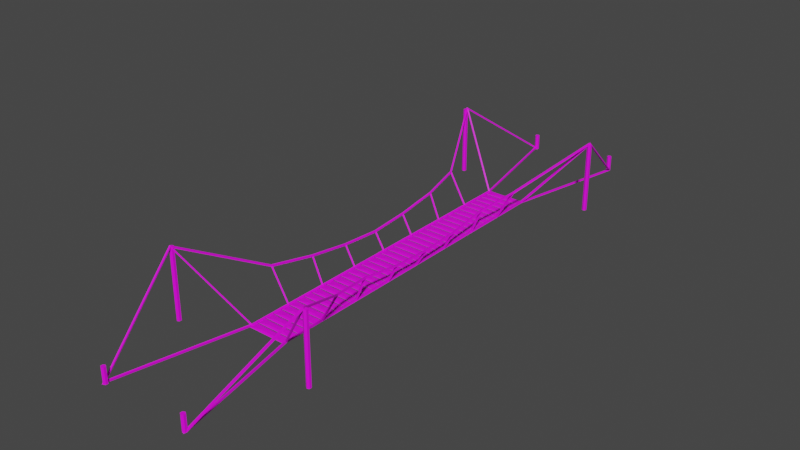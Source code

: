 # Source: bridge2.blend  (saved by Blender 2.83.18; exported with 4.5.12 LTS)
import bpy
from mathutils import Matrix  # noqa: F401  (used for matrix-valued properties, if any)

bpy.ops.wm.read_factory_settings(use_empty=True)
scene = bpy.context.scene
scene.name = 'Scene'

# ---- collections
col_collection = bpy.data.collections.new('Collection'); scene.collection.children.link(col_collection)

# ---- images (referenced by path relative to the original .blend; pixels are not part of the script)
import os
ASSET_DIR = os.environ.get("B2B_ASSET_DIR", "")  # directory of the original .blend (textures are referenced by path, not embedded)
HERE = os.path.dirname(os.path.abspath(__file__))  # packed textures are extracted next to this script under _unpacked/

def load_image(name, relpath, width, height, colorspace="sRGB"):
    """Load a texture the original file referenced (path relative to the .blend, or extracted next to this script)."""
    p = next((c for c in (os.path.join(HERE, relpath), os.path.join(ASSET_DIR, relpath)) if relpath and os.path.exists(c)), "")
    if p:
        img = bpy.data.images.load(p, check_existing=True)
        img.name = name
    else:  # same state as the original file: an image datablock whose file is absent (Cycles renders it pink)
        img = bpy.data.images.new(name, width, height)
        img.source = "FILE"
        img.filepath = "//" + (relpath or name)
    img.colorspace_settings.name = colorspace
    return img
img_bridge_2_wood_parts = load_image('bridge 2 wood parts', 'bridge 2 wood parts.png', 1024, 1024, 'sRGB')
img_bridge2_rope_parts = load_image('bridge2 rope parts', 'bridge2 rope parts.png', 1024, 1024, 'sRGB')

# ---- materials (node trees are filled in below, after node groups)
mat_material_001 = bpy.data.materials.new('Material.001')
mat_material_001.use_transparent_shadow = False
mat_material_002 = bpy.data.materials.new('Material.002')
mat_material_002.use_transparent_shadow = False

# ---- material node trees
mat_material_001.use_nodes = True; mat_material_001.node_tree.nodes.clear()
_N = mat_material_001.node_tree.nodes; _L = mat_material_001.node_tree.links
n0 = _N.new('ShaderNodeBsdfPrincipled'); n0.name = 'Principled BSDF'; n0.location = (10, 300)
n0.distribution = 'GGX'
n0.subsurface_method = 'BURLEY'
n0.inputs[3].default_value = 1.45
n0.inputs[27].default_value = (0.0, 0.0, 0.0, 1.0)
n0.inputs[28].default_value = 1.0
n1 = _N.new('ShaderNodeOutputMaterial'); n1.name = 'Material Output'; n1.location = (300, 300)
n2 = _N.new('ShaderNodeTexImage'); n2.name = 'Image Texture'; n2.location = (-280, 280)
n2.image = img_bridge_2_wood_parts
_L.new(n0.outputs[0], n1.inputs[0])
_L.new(n2.outputs[0], n0.inputs[0])
n1.is_active_output = True
mat_material_002.use_nodes = True; mat_material_002.node_tree.nodes.clear()
_N = mat_material_002.node_tree.nodes; _L = mat_material_002.node_tree.links
n0 = _N.new('ShaderNodeBsdfPrincipled'); n0.name = 'Principled BSDF'; n0.location = (10, 300)
n0.distribution = 'GGX'
n0.subsurface_method = 'BURLEY'
n0.inputs[3].default_value = 1.45
n0.inputs[27].default_value = (0.0, 0.0, 0.0, 1.0)
n0.inputs[28].default_value = 1.0
n1 = _N.new('ShaderNodeOutputMaterial'); n1.name = 'Material Output'; n1.location = (300, 300)
n2 = _N.new('ShaderNodeTexImage'); n2.name = 'Image Texture'; n2.location = (-280, 280)
n2.image = img_bridge2_rope_parts
_L.new(n0.outputs[0], n1.inputs[0])
_L.new(n2.outputs[0], n0.inputs[0])
n1.is_active_output = True

# ---- world
world_world = bpy.data.worlds.new('World'); scene.world = world_world
world_world.use_nodes = True; world_world.node_tree.nodes.clear()
_N = world_world.node_tree.nodes; _L = world_world.node_tree.links
n0 = _N.new('ShaderNodeOutputWorld'); n0.name = 'World Output'; n0.location = (300, 300)
n1 = _N.new('ShaderNodeBackground'); n1.name = 'Background'; n1.location = (10, 300)
n1.inputs[0].default_value = (0.05088, 0.05088, 0.05088, 1.0)
_L.new(n1.outputs[0], n0.inputs[0])
n0.is_active_output = True
world_world.color = (0.05088, 0.05088, 0.05088)
world_world.use_sun_shadow = False
world_world.sun_shadow_jitter_overblur = 0.0

# ---- meshes
me_plane = bpy.data.meshes.new('Plane')
me_plane.from_pydata([(-1.333, -1.0, 1.49e-08), (1.333, -1.0, 1.49e-08), (-1.333, 1.0, 1.49e-08), (1.333, 1.0, 1.49e-08), (-0.6062, 0.4547, 0.3989), (-0.6062, -0.4547, 0.3989), (0.6062, -0.4547, 0.3989), (0.6062, 0.4547, 0.3989), (-1.044, 0.7828, 0.1859), (-1.044, -0.7828, 0.1859), (1.044, -0.7828, 0.1859), (1.044, 0.7828, 0.1859), (-1.333, 1.2, 1.49e-08), (1.333, 1.2, 1.49e-08), (-1.333, 3.2, 1.49e-08), (1.333, 3.2, 1.49e-08), (-0.6062, 2.655, 0.3989), (-0.6062, 1.745, 0.3989), (0.6062, 1.745, 0.3989), (0.6062, 2.655, 0.3989), (-1.044, 2.983, 0.1859), (-1.044, 1.417, 0.1859), (1.044, 1.417, 0.1859), (1.044, 2.983, 0.1859), (-1.333, 3.4, 1.49e-08), (1.333, 3.4, 1.49e-08), (-1.333, 5.4, 1.49e-08), (1.333, 5.4, 1.49e-08), (-0.6062, 4.855, 0.3989), (-0.6062, 3.945, 0.3989), (0.6062, 3.945, 0.3989), (0.6062, 4.855, 0.3989), (-1.044, 5.183, 0.1859), (-1.044, 3.617, 0.1859), (1.044, 3.617, 0.1859), (1.044, 5.183, 0.1859), (-1.333, 5.6, 1.49e-08), (1.333, 5.6, 1.49e-08), (-1.333, 7.6, 1.49e-08), (1.333, 7.6, 1.49e-08), (-0.6062, 7.055, 0.3989), (-0.6062, 6.145, 0.3989), (0.6062, 6.145, 0.3989), (0.6062, 7.055, 0.3989), (-1.044, 7.383, 0.1859), (-1.044, 5.817, 0.1859), (1.044, 5.817, 0.1859), (1.044, 7.383, 0.1859), (-1.333, 7.8, 1.49e-08), (1.333, 7.8, 1.49e-08), (-1.333, 9.8, 1.49e-08), (1.333, 9.8, 1.49e-08), (-0.6062, 9.255, 0.3989), (-0.6062, 8.345, 0.3989), (0.6062, 8.345, 0.3989), (0.6062, 9.255, 0.3989), (-1.044, 9.583, 0.1859), (-1.044, 8.017, 0.1859), (1.044, 8.017, 0.1859), (1.044, 9.583, 0.1859), (-1.333, 10.0, 1.49e-08), (1.333, 10.0, 1.49e-08), (-1.333, 12.0, 1.49e-08), (1.333, 12.0, 1.49e-08), (-0.6062, 11.45, 0.3989), (-0.6062, 10.55, 0.3989), (0.6062, 10.55, 0.3989), (0.6062, 11.45, 0.3989), (-1.044, 11.78, 0.1859), (-1.044, 10.22, 0.1859), (1.044, 10.22, 0.1859), (1.044, 11.78, 0.1859), (-1.333, 12.2, 1.49e-08), (1.333, 12.2, 1.49e-08), (-1.333, 14.2, 1.49e-08), (1.333, 14.2, 1.49e-08), (-0.6062, 13.65, 0.3989), (-0.6062, 12.75, 0.3989), (0.6062, 12.75, 0.3989), (0.6062, 13.65, 0.3989), (-1.044, 13.98, 0.1859), (-1.044, 12.42, 0.1859), (1.044, 12.42, 0.1859), (1.044, 13.98, 0.1859), (-1.333, 14.4, 1.49e-08), (1.333, 14.4, 1.49e-08), (-1.333, 16.4, 1.49e-08), (1.333, 16.4, 1.49e-08), (-0.6062, 15.85, 0.3989), (-0.6062, 14.95, 0.3989), (0.6062, 14.95, 0.3989), (0.6062, 15.85, 0.3989), (-1.044, 16.18, 0.1859), (-1.044, 14.62, 0.1859), (1.044, 14.62, 0.1859), (1.044, 16.18, 0.1859), (-1.333, 16.6, 1.49e-08), (1.333, 16.6, 1.49e-08), (-1.333, 18.6, 1.49e-08), (1.333, 18.6, 1.49e-08), (-0.6062, 18.05, 0.3989), (-0.6062, 17.15, 0.3989), (0.6062, 17.15, 0.3989), (0.6062, 18.05, 0.3989), (-1.044, 18.38, 0.1859), (-1.044, 16.82, 0.1859), (1.044, 16.82, 0.1859), (1.044, 18.38, 0.1859), (-1.333, 18.8, 1.49e-08), (1.333, 18.8, 1.49e-08), (-1.333, 20.8, 1.49e-08), (1.333, 20.8, 1.49e-08), (-0.6062, 20.25, 0.3989), (-0.6062, 19.35, 0.3989), (0.6062, 19.35, 0.3989), (0.6062, 20.25, 0.3989), (-1.044, 20.58, 0.1859), (-1.044, 19.02, 0.1859), (1.044, 19.02, 0.1859), (1.044, 20.58, 0.1859), (-1.333, 21.0, 1.49e-08), (1.333, 21.0, 1.49e-08), (-1.333, 23.0, 1.49e-08), (1.333, 23.0, 1.49e-08), (-0.6062, 22.45, 0.3989), (-0.6062, 21.55, 0.3989), (0.6062, 21.55, 0.3989), (0.6062, 22.45, 0.3989), (-1.044, 22.78, 0.1859), (-1.044, 21.22, 0.1859), (1.044, 21.22, 0.1859), (1.044, 22.78, 0.1859), (-1.333, 23.2, 1.49e-08), (1.333, 23.2, 1.49e-08), (-1.333, 25.2, 1.49e-08), (1.333, 25.2, 1.49e-08), (-0.6062, 24.65, 0.3989), (-0.6062, 23.75, 0.3989), (0.6062, 23.75, 0.3989), (0.6062, 24.65, 0.3989), (-1.044, 24.98, 0.1859), (-1.044, 23.42, 0.1859), (1.044, 23.42, 0.1859), (1.044, 24.98, 0.1859), (-1.333, 25.4, 1.49e-08), (1.333, 25.4, 1.49e-08), (-1.333, 27.4, 1.49e-08), (1.333, 27.4, 1.49e-08), (-0.6062, 26.85, 0.3989), (-0.6062, 25.95, 0.3989), (0.6062, 25.95, 0.3989), (0.6062, 26.85, 0.3989), (-1.044, 27.18, 0.1859), (-1.044, 25.62, 0.1859), (1.044, 25.62, 0.1859), (1.044, 27.18, 0.1859), (-1.333, 27.6, 1.49e-08), (1.333, 27.6, 1.49e-08), (-1.333, 29.6, 1.49e-08), (1.333, 29.6, 1.49e-08), (-0.6062, 29.05, 0.3989), (-0.6062, 28.15, 0.3989), (0.6062, 28.15, 0.3989), (0.6062, 29.05, 0.3989), (-1.044, 29.38, 0.1859), (-1.044, 27.82, 0.1859), (1.044, 27.82, 0.1859), (1.044, 29.38, 0.1859), (-1.333, 29.8, 1.49e-08), (1.333, 29.8, 1.49e-08), (-1.333, 31.8, 1.49e-08), (1.333, 31.8, 1.49e-08), (-0.6062, 31.25, 0.3989), (-0.6062, 30.35, 0.3989), (0.6062, 30.35, 0.3989), (0.6062, 31.25, 0.3989), (-1.044, 31.58, 0.1859), (-1.044, 30.02, 0.1859), (1.044, 30.02, 0.1859), (1.044, 31.58, 0.1859), (-1.333, 32.0, 1.49e-08), (1.333, 32.0, 1.49e-08), (-1.333, 34.0, 1.49e-08), (1.333, 34.0, 1.49e-08), (-0.6062, 33.45, 0.3989), (-0.6062, 32.55, 0.3989), (0.6062, 32.55, 0.3989), (0.6062, 33.45, 0.3989), (-1.044, 33.78, 0.1859), (-1.044, 32.22, 0.1859), (1.044, 32.22, 0.1859), (1.044, 33.78, 0.1859), (-1.333, 34.2, 1.49e-08), (1.333, 34.2, 1.49e-08), (-1.333, 36.2, 1.49e-08), (1.333, 36.2, 1.49e-08), (-0.6062, 35.65, 0.3989), (-0.6062, 34.75, 0.3989), (0.6062, 34.75, 0.3989), (0.6062, 35.65, 0.3989), (-1.044, 35.98, 0.1859), (-1.044, 34.42, 0.1859), (1.044, 34.42, 0.1859), (1.044, 35.98, 0.1859), (-1.333, 36.4, 1.49e-08), (1.333, 36.4, 1.49e-08), (-1.333, 38.4, 1.49e-08), (1.333, 38.4, 1.49e-08), (-0.6062, 37.85, 0.3989), (-0.6062, 36.95, 0.3989), (0.6062, 36.95, 0.3989), (0.6062, 37.85, 0.3989), (-1.044, 38.18, 0.1859), (-1.044, 36.62, 0.1859), (1.044, 36.62, 0.1859), (1.044, 38.18, 0.1859), (-1.333, 38.6, 1.49e-08), (1.333, 38.6, 1.49e-08), (-1.333, 40.6, 1.49e-08), (1.333, 40.6, 1.49e-08), (-0.6062, 40.05, 0.3989), (-0.6062, 39.15, 0.3989), (0.6062, 39.15, 0.3989), (0.6062, 40.05, 0.3989), (-1.044, 40.38, 0.1859), (-1.044, 38.82, 0.1859), (1.044, 38.82, 0.1859), (1.044, 40.38, 0.1859), (-1.333, 40.8, 1.49e-08), (1.333, 40.8, 1.49e-08), (-1.333, 42.8, 1.49e-08), (1.333, 42.8, 1.49e-08), (-0.6062, 42.25, 0.3989), (-0.6062, 41.35, 0.3989), (0.6062, 41.35, 0.3989), (0.6062, 42.25, 0.3989), (-1.044, 42.58, 0.1859), (-1.044, 41.02, 0.1859), (1.044, 41.02, 0.1859), (1.044, 42.58, 0.1859), (-1.333, 43.0, 1.49e-08), (1.333, 43.0, 1.49e-08), (-1.333, 45.0, 1.49e-08), (1.333, 45.0, 1.49e-08), (-0.6062, 44.45, 0.3989), (-0.6062, 43.55, 0.3989), (0.6062, 43.55, 0.3989), (0.6062, 44.45, 0.3989), (-1.044, 44.78, 0.1859), (-1.044, 43.22, 0.1859), (1.044, 43.22, 0.1859), (1.044, 44.78, 0.1859), (-1.333, 45.2, 1.49e-08), (1.333, 45.2, 1.49e-08), (-1.333, 47.2, 1.49e-08), (1.333, 47.2, 1.49e-08), (-0.6062, 46.65, 0.3989), (-0.6062, 45.75, 0.3989), (0.6062, 45.75, 0.3989), (0.6062, 46.65, 0.3989), (-1.044, 46.98, 0.1859), (-1.044, 45.42, 0.1859), (1.044, 45.42, 0.1859), (1.044, 46.98, 0.1859), (-1.333, 47.4, 1.49e-08), (1.333, 47.4, 1.49e-08), (-1.333, 49.4, 1.49e-08), (1.333, 49.4, 1.49e-08), (-0.6062, 48.85, 0.3989), (-0.6062, 47.95, 0.3989), (0.6062, 47.95, 0.3989), (0.6062, 48.85, 0.3989), (-1.044, 49.18, 0.1859), (-1.044, 47.62, 0.1859), (1.044, 47.62, 0.1859), (1.044, 49.18, 0.1859), (-1.333, 49.6, 1.49e-08), (1.333, 49.6, 1.49e-08), (-1.333, 51.6, 1.49e-08), (1.333, 51.6, 1.49e-08), (-0.6062, 51.05, 0.3989), (-0.6062, 50.15, 0.3989), (0.6062, 50.15, 0.3989), (0.6062, 51.05, 0.3989), (-1.044, 51.38, 0.1859), (-1.044, 49.82, 0.1859), (1.044, 49.82, 0.1859), (1.044, 51.38, 0.1859), (-1.333, 51.8, 1.49e-08), (1.333, 51.8, 1.49e-08), (-1.333, 53.8, 1.49e-08), (1.333, 53.8, 1.49e-08), (-0.6062, 53.25, 0.3989), (-0.6062, 52.35, 0.3989), (0.6062, 52.35, 0.3989), (0.6062, 53.25, 0.3989), (-1.044, 53.58, 0.1859), (-1.044, 52.02, 0.1859), (1.044, 52.02, 0.1859), (1.044, 53.58, 0.1859), (-1.333, 54.0, 1.49e-08), (1.333, 54.0, 1.49e-08), (-1.333, 56.0, 1.49e-08), (1.333, 56.0, 1.49e-08), (-0.6062, 55.45, 0.3989), (-0.6062, 54.55, 0.3989), (0.6062, 54.55, 0.3989), (0.6062, 55.45, 0.3989), (-1.044, 55.78, 0.1859), (-1.044, 54.22, 0.1859), (1.044, 54.22, 0.1859), (1.044, 55.78, 0.1859), (-1.333, 56.2, 1.49e-08), (1.333, 56.2, 1.49e-08), (-1.333, 58.2, 1.49e-08), (1.333, 58.2, 1.49e-08), (-0.6062, 57.65, 0.3989), (-0.6062, 56.75, 0.3989), (0.6062, 56.75, 0.3989), (0.6062, 57.65, 0.3989), (-1.044, 57.98, 0.1859), (-1.044, 56.42, 0.1859), (1.044, 56.42, 0.1859), (1.044, 57.98, 0.1859), (-1.333, 58.4, 1.49e-08), (1.333, 58.4, 1.49e-08), (-1.333, 60.4, 1.49e-08), (1.333, 60.4, 1.49e-08), (-0.6062, 59.85, 0.3989), (-0.6062, 58.95, 0.3989), (0.6062, 58.95, 0.3989), (0.6062, 59.85, 0.3989), (-1.044, 60.18, 0.1859), (-1.044, 58.62, 0.1859), (1.044, 58.62, 0.1859), (1.044, 60.18, 0.1859), (-1.333, 60.6, 1.49e-08), (1.333, 60.6, 1.49e-08), (-1.333, 62.6, 1.49e-08), (1.333, 62.6, 1.49e-08), (-0.6062, 62.05, 0.3989), (-0.6062, 61.15, 0.3989), (0.6062, 61.15, 0.3989), (0.6062, 62.05, 0.3989), (-1.044, 62.38, 0.1859), (-1.044, 60.82, 0.1859), (1.044, 60.82, 0.1859), (1.044, 62.38, 0.1859), (-1.333, 62.8, 1.49e-08), (1.333, 62.8, 1.49e-08), (-1.333, 64.8, 1.49e-08), (1.333, 64.8, 1.49e-08), (-0.6062, 64.25, 0.3989), (-0.6062, 63.35, 0.3989), (0.6062, 63.35, 0.3989), (0.6062, 64.25, 0.3989), (-1.044, 64.58, 0.1859), (-1.044, 63.02, 0.1859), (1.044, 63.02, 0.1859), (1.044, 64.58, 0.1859), (-1.333, 65.0, 1.49e-08), (1.333, 65.0, 1.49e-08), (-1.333, 67.0, 1.49e-08), (1.333, 67.0, 1.49e-08), (-0.6062, 66.45, 0.3989), (-0.6062, 65.55, 0.3989), (0.6062, 65.55, 0.3989), (0.6062, 66.45, 0.3989), (-1.044, 66.78, 0.1859), (-1.044, 65.22, 0.1859), (1.044, 65.22, 0.1859), (1.044, 66.78, 0.1859), (-1.333, 67.2, 1.49e-08), (1.333, 67.2, 1.49e-08), (-1.333, 69.2, 1.49e-08), (1.333, 69.2, 1.49e-08), (-0.6062, 68.65, 0.3989), (-0.6062, 67.75, 0.3989), (0.6062, 67.75, 0.3989), (0.6062, 68.65, 0.3989), (-1.044, 68.98, 0.1859), (-1.044, 67.42, 0.1859), (1.044, 67.42, 0.1859), (1.044, 68.98, 0.1859), (-1.333, 69.4, 1.49e-08), (1.333, 69.4, 1.49e-08), (-1.333, 71.4, 1.49e-08), (1.333, 71.4, 1.49e-08), (-0.6062, 70.85, 0.3989), (-0.6062, 69.95, 0.3989), (0.6062, 69.95, 0.3989), (0.6062, 70.85, 0.3989), (-1.044, 71.18, 0.1859), (-1.044, 69.62, 0.1859), (1.044, 69.62, 0.1859), (1.044, 71.18, 0.1859), (-1.333, 71.6, 1.49e-08), (1.333, 71.6, 1.49e-08), (-1.333, 73.6, 1.49e-08), (1.333, 73.6, 1.49e-08), (-0.6062, 73.05, 0.3989), (-0.6062, 72.15, 0.3989), (0.6062, 72.15, 0.3989), (0.6062, 73.05, 0.3989), (-1.044, 73.38, 0.1859), (-1.044, 71.82, 0.1859), (1.044, 71.82, 0.1859), (1.044, 73.38, 0.1859), (-1.333, 73.8, 1.49e-08), (1.333, 73.8, 1.49e-08), (-1.333, 75.8, 1.49e-08), (1.333, 75.8, 1.49e-08), (-0.6062, 75.25, 0.3989), (-0.6062, 74.35, 0.3989), (0.6062, 74.35, 0.3989), (0.6062, 75.25, 0.3989), (-1.044, 75.58, 0.1859), (-1.044, 74.02, 0.1859), (1.044, 74.02, 0.1859), (1.044, 75.58, 0.1859), (-1.333, 76.0, 1.49e-08), (1.333, 76.0, 1.49e-08), (-1.333, 78.0, 1.49e-08), (1.333, 78.0, 1.49e-08), (-0.6062, 77.45, 0.3989), (-0.6062, 76.55, 0.3989), (0.6062, 76.55, 0.3989), (0.6062, 77.45, 0.3989), (-1.044, 77.78, 0.1859), (-1.044, 76.22, 0.1859), (1.044, 76.22, 0.1859), (1.044, 77.78, 0.1859), (-1.333, 78.2, 1.49e-08), (1.333, 78.2, 1.49e-08), (-1.333, 80.2, 1.49e-08), (1.333, 80.2, 1.49e-08), (-0.6062, 79.65, 0.3989), (-0.6062, 78.75, 0.3989), (0.6062, 78.75, 0.3989), (0.6062, 79.65, 0.3989), (-1.044, 79.98, 0.1859), (-1.044, 78.42, 0.1859), (1.044, 78.42, 0.1859), (1.044, 79.98, 0.1859), (5.265, -7.043, -1.05), (5.265, -7.043, 29.43), (5.404, -7.317, -1.05), (5.404, -7.317, 29.43), (5.404, -7.865, -1.05), (5.404, -7.865, 29.43), (5.265, -8.139, -1.05), (5.265, -8.139, 29.43), (5.126, -7.865, -1.05), (5.126, -7.865, 29.43), (5.126, -7.317, -1.05), (5.126, -7.317, 29.43), (3.208, -30.16, -0.4054), (3.208, -30.16, 6.516), (3.347, -30.43, -0.4054), (3.347, -30.43, 6.516), (3.347, -30.98, -0.4054), (3.347, -30.98, 6.516), (3.208, -31.25, -0.4054), (3.208, -31.25, 6.516), (3.069, -30.98, -0.4054), (3.069, -30.98, 6.516), (3.069, -30.43, -0.4054), (3.069, -30.43, 6.516), (-5.265, -7.043, -1.05), (-5.265, -7.043, 29.43), (-5.404, -7.317, -1.05), (-5.404, -7.317, 29.43), (-5.404, -7.865, -1.05), (-5.404, -7.865, 29.43), (-5.265, -8.139, -1.05), (-5.265, -8.139, 29.43), (-5.126, -7.865, -1.05), (-5.126, -7.865, 29.43), (-5.126, -7.317, -1.05), (-5.126, -7.317, 29.43), (-3.208, -30.16, -0.4054), (-3.208, -30.16, 6.516), (-3.347, -30.43, -0.4054), (-3.347, -30.43, 6.516), (-3.347, -30.98, -0.4054), (-3.347, -30.98, 6.516), (-3.208, -31.25, -0.4054), (-3.208, -31.25, 6.516), (-3.069, -30.98, -0.4054), (-3.069, -30.98, 6.516), (-3.069, -30.43, -0.4054), (-3.069, -30.43, 6.516), (5.265, 86.58, -1.05), (5.265, 86.58, 29.43), (5.404, 86.85, -1.05), (5.404, 86.85, 29.43), (5.404, 87.4, -1.05), (5.404, 87.4, 29.43), (5.265, 87.67, -1.05), (5.265, 87.67, 29.43), (5.126, 87.4, -1.05), (5.126, 87.4, 29.43), (5.126, 86.85, -1.05), (5.126, 86.85, 29.43), (3.208, 109.7, -0.4054), (3.208, 109.7, 6.516), (3.347, 110.0, -0.4054), (3.347, 110.0, 6.516), (3.347, 110.5, -0.4054), (3.347, 110.5, 6.516), (3.208, 110.8, -0.4054), (3.208, 110.8, 6.516), (3.069, 110.5, -0.4054), (3.069, 110.5, 6.516), (3.069, 110.0, -0.4054), (3.069, 110.0, 6.516), (-5.265, 86.58, -1.05), (-5.265, 86.58, 29.43), (-5.404, 86.85, -1.05), (-5.404, 86.85, 29.43), (-5.404, 87.4, -1.05), (-5.404, 87.4, 29.43), (-5.265, 87.67, -1.05), (-5.265, 87.67, 29.43), (-5.126, 87.4, -1.05), (-5.126, 87.4, 29.43), (-5.126, 86.85, -1.05), (-5.126, 86.85, 29.43), (-3.208, 109.7, -0.4054), (-3.208, 109.7, 6.516), (-3.347, 110.0, -0.4054), (-3.347, 110.0, 6.516), (-3.347, 110.5, -0.4054), (-3.347, 110.5, 6.516), (-3.208, 110.8, -0.4054), (-3.208, 110.8, 6.516), (-3.069, 110.5, -0.4054), (-3.069, 110.5, 6.516), (-3.069, 110.0, -0.4054), (-3.069, 110.0, 6.516)], [], [(5, 6, 7, 4), (9, 8, 2, 0), (10, 9, 0, 1), (11, 10, 1, 3), (8, 11, 3, 2), (5, 4, 8, 9), (6, 5, 9, 10), (7, 6, 10, 11), (4, 7, 11, 8), (17, 18, 19, 16), (21, 20, 14, 12), (22, 21, 12, 13), (23, 22, 13, 15), (20, 23, 15, 14), (17, 16, 20, 21), (18, 17, 21, 22), (19, 18, 22, 23), (16, 19, 23, 20), (29, 30, 31, 28), (33, 32, 26, 24), (34, 33, 24, 25), (35, 34, 25, 27), (32, 35, 27, 26), (29, 28, 32, 33), (30, 29, 33, 34), (31, 30, 34, 35), (28, 31, 35, 32), (41, 42, 43, 40), (45, 44, 38, 36), (46, 45, 36, 37), (47, 46, 37, 39), (44, 47, 39, 38), (41, 40, 44, 45), (42, 41, 45, 46), (43, 42, 46, 47), (40, 43, 47, 44), (53, 54, 55, 52), (57, 56, 50, 48), (58, 57, 48, 49), (59, 58, 49, 51), (56, 59, 51, 50), (53, 52, 56, 57), (54, 53, 57, 58), (55, 54, 58, 59), (52, 55, 59, 56), (65, 66, 67, 64), (69, 68, 62, 60), (70, 69, 60, 61), (71, 70, 61, 63), (68, 71, 63, 62), (65, 64, 68, 69), (66, 65, 69, 70), (67, 66, 70, 71), (64, 67, 71, 68), (77, 78, 79, 76), (81, 80, 74, 72), (82, 81, 72, 73), (83, 82, 73, 75), (80, 83, 75, 74), (77, 76, 80, 81), (78, 77, 81, 82), (79, 78, 82, 83), (76, 79, 83, 80), (89, 90, 91, 88), (93, 92, 86, 84), (94, 93, 84, 85), (95, 94, 85, 87), (92, 95, 87, 86), (89, 88, 92, 93), (90, 89, 93, 94), (91, 90, 94, 95), (88, 91, 95, 92), (101, 102, 103, 100), (105, 104, 98, 96), (106, 105, 96, 97), (107, 106, 97, 99), (104, 107, 99, 98), (101, 100, 104, 105), (102, 101, 105, 106), (103, 102, 106, 107), (100, 103, 107, 104), (113, 114, 115, 112), (117, 116, 110, 108), (118, 117, 108, 109), (119, 118, 109, 111), (116, 119, 111, 110), (113, 112, 116, 117), (114, 113, 117, 118), (115, 114, 118, 119), (112, 115, 119, 116), (125, 126, 127, 124), (129, 128, 122, 120), (130, 129, 120, 121), (131, 130, 121, 123), (128, 131, 123, 122), (125, 124, 128, 129), (126, 125, 129, 130), (127, 126, 130, 131), (124, 127, 131, 128), (137, 138, 139, 136), (141, 140, 134, 132), (142, 141, 132, 133), (143, 142, 133, 135), (140, 143, 135, 134), (137, 136, 140, 141), (138, 137, 141, 142), (139, 138, 142, 143), (136, 139, 143, 140), (149, 150, 151, 148), (153, 152, 146, 144), (154, 153, 144, 145), (155, 154, 145, 147), (152, 155, 147, 146), (149, 148, 152, 153), (150, 149, 153, 154), (151, 150, 154, 155), (148, 151, 155, 152), (161, 162, 163, 160), (165, 164, 158, 156), (166, 165, 156, 157), (167, 166, 157, 159), (164, 167, 159, 158), (161, 160, 164, 165), (162, 161, 165, 166), (163, 162, 166, 167), (160, 163, 167, 164), (173, 174, 175, 172), (177, 176, 170, 168), (178, 177, 168, 169), (179, 178, 169, 171), (176, 179, 171, 170), (173, 172, 176, 177), (174, 173, 177, 178), (175, 174, 178, 179), (172, 175, 179, 176), (185, 186, 187, 184), (189, 188, 182, 180), (190, 189, 180, 181), (191, 190, 181, 183), (188, 191, 183, 182), (185, 184, 188, 189), (186, 185, 189, 190), (187, 186, 190, 191), (184, 187, 191, 188), (197, 198, 199, 196), (201, 200, 194, 192), (202, 201, 192, 193), (203, 202, 193, 195), (200, 203, 195, 194), (197, 196, 200, 201), (198, 197, 201, 202), (199, 198, 202, 203), (196, 199, 203, 200), (209, 210, 211, 208), (213, 212, 206, 204), (214, 213, 204, 205), (215, 214, 205, 207), (212, 215, 207, 206), (209, 208, 212, 213), (210, 209, 213, 214), (211, 210, 214, 215), (208, 211, 215, 212), (221, 222, 223, 220), (225, 224, 218, 216), (226, 225, 216, 217), (227, 226, 217, 219), (224, 227, 219, 218), (221, 220, 224, 225), (222, 221, 225, 226), (223, 222, 226, 227), (220, 223, 227, 224), (233, 234, 235, 232), (237, 236, 230, 228), (238, 237, 228, 229), (239, 238, 229, 231), (236, 239, 231, 230), (233, 232, 236, 237), (234, 233, 237, 238), (235, 234, 238, 239), (232, 235, 239, 236), (245, 246, 247, 244), (249, 248, 242, 240), (250, 249, 240, 241), (251, 250, 241, 243), (248, 251, 243, 242), (245, 244, 248, 249), (246, 245, 249, 250), (247, 246, 250, 251), (244, 247, 251, 248), (257, 258, 259, 256), (261, 260, 254, 252), (262, 261, 252, 253), (263, 262, 253, 255), (260, 263, 255, 254), (257, 256, 260, 261), (258, 257, 261, 262), (259, 258, 262, 263), (256, 259, 263, 260), (269, 270, 271, 268), (273, 272, 266, 264), (274, 273, 264, 265), (275, 274, 265, 267), (272, 275, 267, 266), (269, 268, 272, 273), (270, 269, 273, 274), (271, 270, 274, 275), (268, 271, 275, 272), (281, 282, 283, 280), (285, 284, 278, 276), (286, 285, 276, 277), (287, 286, 277, 279), (284, 287, 279, 278), (281, 280, 284, 285), (282, 281, 285, 286), (283, 282, 286, 287), (280, 283, 287, 284), (293, 294, 295, 292), (297, 296, 290, 288), (298, 297, 288, 289), (299, 298, 289, 291), (296, 299, 291, 290), (293, 292, 296, 297), (294, 293, 297, 298), (295, 294, 298, 299), (292, 295, 299, 296), (305, 306, 307, 304), (309, 308, 302, 300), (310, 309, 300, 301), (311, 310, 301, 303), (308, 311, 303, 302), (305, 304, 308, 309), (306, 305, 309, 310), (307, 306, 310, 311), (304, 307, 311, 308), (317, 318, 319, 316), (321, 320, 314, 312), (322, 321, 312, 313), (323, 322, 313, 315), (320, 323, 315, 314), (317, 316, 320, 321), (318, 317, 321, 322), (319, 318, 322, 323), (316, 319, 323, 320), (329, 330, 331, 328), (333, 332, 326, 324), (334, 333, 324, 325), (335, 334, 325, 327), (332, 335, 327, 326), (329, 328, 332, 333), (330, 329, 333, 334), (331, 330, 334, 335), (328, 331, 335, 332), (341, 342, 343, 340), (345, 344, 338, 336), (346, 345, 336, 337), (347, 346, 337, 339), (344, 347, 339, 338), (341, 340, 344, 345), (342, 341, 345, 346), (343, 342, 346, 347), (340, 343, 347, 344), (353, 354, 355, 352), (357, 356, 350, 348), (358, 357, 348, 349), (359, 358, 349, 351), (356, 359, 351, 350), (353, 352, 356, 357), (354, 353, 357, 358), (355, 354, 358, 359), (352, 355, 359, 356), (365, 366, 367, 364), (369, 368, 362, 360), (370, 369, 360, 361), (371, 370, 361, 363), (368, 371, 363, 362), (365, 364, 368, 369), (366, 365, 369, 370), (367, 366, 370, 371), (364, 367, 371, 368), (377, 378, 379, 376), (381, 380, 374, 372), (382, 381, 372, 373), (383, 382, 373, 375), (380, 383, 375, 374), (377, 376, 380, 381), (378, 377, 381, 382), (379, 378, 382, 383), (376, 379, 383, 380), (389, 390, 391, 388), (393, 392, 386, 384), (394, 393, 384, 385), (395, 394, 385, 387), (392, 395, 387, 386), (389, 388, 392, 393), (390, 389, 393, 394), (391, 390, 394, 395), (388, 391, 395, 392), (401, 402, 403, 400), (405, 404, 398, 396), (406, 405, 396, 397), (407, 406, 397, 399), (404, 407, 399, 398), (401, 400, 404, 405), (402, 401, 405, 406), (403, 402, 406, 407), (400, 403, 407, 404), (413, 414, 415, 412), (417, 416, 410, 408), (418, 417, 408, 409), (419, 418, 409, 411), (416, 419, 411, 410), (413, 412, 416, 417), (414, 413, 417, 418), (415, 414, 418, 419), (412, 415, 419, 416), (425, 426, 427, 424), (429, 428, 422, 420), (430, 429, 420, 421), (431, 430, 421, 423), (428, 431, 423, 422), (425, 424, 428, 429), (426, 425, 429, 430), (427, 426, 430, 431), (424, 427, 431, 428), (437, 438, 439, 436), (441, 440, 434, 432), (442, 441, 432, 433), (443, 442, 433, 435), (440, 443, 435, 434), (437, 436, 440, 441), (438, 437, 441, 442), (439, 438, 442, 443), (436, 439, 443, 440), (444, 445, 447, 446), (446, 447, 449, 448), (448, 449, 451, 450), (450, 451, 453, 452), (447, 445, 455, 453, 451, 449), (452, 453, 455, 454), (454, 455, 445, 444), (444, 446, 448, 450, 452, 454), (456, 457, 459, 458), (458, 459, 461, 460), (460, 461, 463, 462), (462, 463, 465, 464), (459, 457, 467, 465, 463, 461), (464, 465, 467, 466), (466, 467, 457, 456), (456, 458, 460, 462, 464, 466), (468, 470, 471, 469), (470, 472, 473, 471), (472, 474, 475, 473), (474, 476, 477, 475), (471, 473, 475, 477, 479, 469), (476, 478, 479, 477), (478, 468, 469, 479), (468, 478, 476, 474, 472, 470), (480, 482, 483, 481), (482, 484, 485, 483), (484, 486, 487, 485), (486, 488, 489, 487), (483, 485, 487, 489, 491, 481), (488, 490, 491, 489), (490, 480, 481, 491), (480, 490, 488, 486, 484, 482), (492, 494, 495, 493), (494, 496, 497, 495), (496, 498, 499, 497), (498, 500, 501, 499), (495, 497, 499, 501, 503, 493), (500, 502, 503, 501), (502, 492, 493, 503), (492, 502, 500, 498, 496, 494), (504, 506, 507, 505), (506, 508, 509, 507), (508, 510, 511, 509), (510, 512, 513, 511), (507, 509, 511, 513, 515, 505), (512, 514, 515, 513), (514, 504, 505, 515), (504, 514, 512, 510, 508, 506), (516, 517, 519, 518), (518, 519, 521, 520), (520, 521, 523, 522), (522, 523, 525, 524), (519, 517, 527, 525, 523, 521), (524, 525, 527, 526), (526, 527, 517, 516), (516, 518, 520, 522, 524, 526), (528, 529, 531, 530), (530, 531, 533, 532), (532, 533, 535, 534), (534, 535, 537, 536), (531, 529, 539, 537, 535, 533), (536, 537, 539, 538), (538, 539, 529, 528), (528, 530, 532, 534, 536, 538)])
_uv = me_plane.uv_layers.new(name='UVMap')
_uv.uv.foreach_set('vector', [0.8997, 0.1467, 0.8992, 0.1802, 0.8742, 0.1796, 0.8747, 0.1461, 0.9106, 0.1327, 0.8635, 0.1324, 0.8548, 0.1221, 0.9191, 0.122, 0.9104, 0.1938, 0.9106, 0.1327, 0.9191, 0.122, 0.9191, 0.2042, 0.8633, 0.1935, 0.9104, 0.1938, 0.9191, 0.2042, 0.8548, 0.2042, 0.8635, 0.1324, 0.8633, 0.1935, 0.8548, 0.2042, 0.8548, 0.1221, 0.8997, 0.1467, 0.8747, 0.1461, 0.8635, 0.1324, 0.9106, 0.1327, 0.8992, 0.1802, 0.8997, 0.1467, 0.9106, 0.1327, 0.9104, 0.1938, 0.8742, 0.1796, 0.8992, 0.1802, 0.9104, 0.1938, 0.8633, 0.1935, 0.8747, 0.1461, 0.8742, 0.1796, 0.8633, 0.1935, 0.8635, 0.1324, 0.8742, 0.0708, 0.8747, 0.03735, 0.8997, 0.03796, 0.8992, 0.07141, 0.8633, 0.08476, 0.9104, 0.08509, 0.9191, 0.09546, 0.8548, 0.09547, 0.8635, 0.02367, 0.8633, 0.08476, 0.8548, 0.09547, 0.8548, 0.0133, 0.9106, 0.02399, 0.8635, 0.02367, 0.8548, 0.0133, 0.9191, 0.01328, 0.9104, 0.08509, 0.9106, 0.02399, 0.9191, 0.01328, 0.9191, 0.09546, 0.8742, 0.0708, 0.8992, 0.07141, 0.9104, 0.08509, 0.8633, 0.08476, 0.8747, 0.03735, 0.8742, 0.0708, 0.8633, 0.08476, 0.8635, 0.02367, 0.8997, 0.03796, 0.8747, 0.03735, 0.8635, 0.02367, 0.9106, 0.02399, 0.8992, 0.07141, 0.8997, 0.03796, 0.9106, 0.02399, 0.9104, 0.08509, 0.8742, 0.4249, 0.8747, 0.3914, 0.8997, 0.392, 0.8992, 0.4255, 0.8633, 0.4388, 0.9104, 0.4391, 0.9191, 0.4495, 0.8548, 0.4495, 0.8635, 0.3777, 0.8633, 0.4388, 0.8548, 0.4495, 0.8548, 0.3674, 0.9106, 0.3781, 0.8635, 0.3777, 0.8548, 0.3674, 0.9191, 0.3673, 0.9104, 0.4391, 0.9106, 0.3781, 0.9191, 0.3673, 0.9191, 0.4495, 0.8742, 0.4249, 0.8992, 0.4255, 0.9104, 0.4391, 0.8633, 0.4388, 0.8747, 0.3914, 0.8742, 0.4249, 0.8633, 0.4388, 0.8635, 0.3777, 0.8997, 0.392, 0.8747, 0.3914, 0.8635, 0.3777, 0.9106, 0.3781, 0.8992, 0.4255, 0.8997, 0.392, 0.9106, 0.3781, 0.9104, 0.4391, 0.2598, 0.8692, 0.2604, 0.8358, 0.2854, 0.8364, 0.2849, 0.8698, 0.249, 0.8832, 0.2961, 0.8835, 0.3048, 0.8939, 0.2404, 0.8939, 0.2492, 0.8221, 0.249, 0.8832, 0.2404, 0.8939, 0.2404, 0.8117, 0.2963, 0.8224, 0.2492, 0.8221, 0.2404, 0.8117, 0.3048, 0.8117, 0.2961, 0.8835, 0.2963, 0.8224, 0.3048, 0.8117, 0.3048, 0.8939, 0.2598, 0.8692, 0.2849, 0.8698, 0.2961, 0.8835, 0.249, 0.8832, 0.2604, 0.8358, 0.2598, 0.8692, 0.249, 0.8832, 0.2492, 0.8221, 0.2854, 0.8364, 0.2604, 0.8358, 0.2492, 0.8221, 0.2963, 0.8224, 0.2849, 0.8698, 0.2854, 0.8364, 0.2963, 0.8224, 0.2961, 0.8835, 0.8997, 0.2555, 0.8992, 0.2889, 0.8742, 0.2883, 0.8747, 0.2549, 0.9106, 0.2415, 0.8635, 0.2412, 0.8548, 0.2308, 0.9191, 0.2308, 0.9104, 0.3026, 0.9106, 0.2415, 0.9191, 0.2308, 0.9191, 0.313, 0.8633, 0.3023, 0.9104, 0.3026, 0.9191, 0.313, 0.8548, 0.313, 0.8635, 0.2412, 0.8633, 0.3023, 0.8548, 0.313, 0.8548, 0.2308, 0.8997, 0.2555, 0.8747, 0.2549, 0.8635, 0.2412, 0.9106, 0.2415, 0.8992, 0.2889, 0.8997, 0.2555, 0.9106, 0.2415, 0.9104, 0.3026, 0.8742, 0.2883, 0.8992, 0.2889, 0.9104, 0.3026, 0.8633, 0.3023, 0.8747, 0.2549, 0.8742, 0.2883, 0.8633, 0.3023, 0.8635, 0.2412, 0.8764, 0.6373, 0.8758, 0.6708, 0.8508, 0.6702, 0.8514, 0.6367, 0.8873, 0.6234, 0.8402, 0.623, 0.8314, 0.6127, 0.8958, 0.6126, 0.887, 0.6845, 0.8873, 0.6234, 0.8958, 0.6126, 0.8958, 0.6948, 0.8399, 0.6841, 0.887, 0.6845, 0.8958, 0.6948, 0.8314, 0.6948, 0.8402, 0.623, 0.8399, 0.6841, 0.8314, 0.6948, 0.8314, 0.6127, 0.8764, 0.6373, 0.8514, 0.6367, 0.8402, 0.623, 0.8873, 0.6234, 0.8758, 0.6708, 0.8764, 0.6373, 0.8873, 0.6234, 0.887, 0.6845, 0.8508, 0.6702, 0.8758, 0.6708, 0.887, 0.6845, 0.8399, 0.6841, 0.8514, 0.6367, 0.8508, 0.6702, 0.8399, 0.6841, 0.8402, 0.623, 0.578, 0.8877, 0.5786, 0.8542, 0.6036, 0.8548, 0.603, 0.8883, 0.5671, 0.9016, 0.6142, 0.902, 0.623, 0.9123, 0.5586, 0.9123, 0.5673, 0.8405, 0.5671, 0.9016, 0.5586, 0.9123, 0.5586, 0.8302, 0.6145, 0.8409, 0.5673, 0.8405, 0.5586, 0.8302, 0.623, 0.8302, 0.6142, 0.902, 0.6145, 0.8409, 0.623, 0.8302, 0.623, 0.9123, 0.578, 0.8877, 0.603, 0.8883, 0.6142, 0.902, 0.5671, 0.9016, 0.5786, 0.8542, 0.578, 0.8877, 0.5671, 0.9016, 0.5673, 0.8405, 0.6036, 0.8548, 0.5786, 0.8542, 0.5673, 0.8405, 0.6145, 0.8409, 0.603, 0.8883, 0.6036, 0.8548, 0.6145, 0.8409, 0.6142, 0.902, 0.487, 0.8879, 0.4876, 0.8544, 0.5126, 0.855, 0.512, 0.8885, 0.4761, 0.9018, 0.5232, 0.9021, 0.532, 0.9125, 0.4676, 0.9125, 0.4764, 0.8407, 0.4761, 0.9018, 0.4676, 0.9125, 0.4676, 0.8304, 0.5235, 0.8411, 0.4764, 0.8407, 0.4676, 0.8304, 0.532, 0.8303, 0.5232, 0.9021, 0.5235, 0.8411, 0.532, 0.8303, 0.532, 0.9125, 0.487, 0.8879, 0.512, 0.8885, 0.5232, 0.9021, 0.4761, 0.9018, 0.4876, 0.8544, 0.487, 0.8879, 0.4761, 0.9018, 0.4764, 0.8407, 0.5126, 0.855, 0.4876, 0.8544, 0.4764, 0.8407, 0.5235, 0.8411, 0.512, 0.8885, 0.5126, 0.855, 0.5235, 0.8411, 0.5232, 0.9021, 0.8764, 0.5286, 0.8758, 0.562, 0.8508, 0.5614, 0.8514, 0.528, 0.8873, 0.5146, 0.8402, 0.5143, 0.8314, 0.5039, 0.8958, 0.5039, 0.887, 0.5757, 0.8873, 0.5146, 0.8958, 0.5039, 0.8958, 0.5861, 0.8399, 0.5754, 0.887, 0.5757, 0.8958, 0.5861, 0.8314, 0.5861, 0.8402, 0.5143, 0.8399, 0.5754, 0.8314, 0.5861, 0.8314, 0.5039, 0.8764, 0.5286, 0.8514, 0.528, 0.8402, 0.5143, 0.8873, 0.5146, 0.8758, 0.562, 0.8764, 0.5286, 0.8873, 0.5146, 0.887, 0.5757, 0.8508, 0.5614, 0.8758, 0.562, 0.887, 0.5757, 0.8399, 0.5754, 0.8514, 0.528, 0.8508, 0.5614, 0.8399, 0.5754, 0.8402, 0.5143, 0.7179, 0.03796, 0.7173, 0.07141, 0.6923, 0.0708, 0.6928, 0.03735, 0.7288, 0.02399, 0.6816, 0.02367, 0.6729, 0.0133, 0.7373, 0.01328, 0.7285, 0.08509, 0.7288, 0.02399, 0.7373, 0.01328, 0.7373, 0.09546, 0.6814, 0.08476, 0.7285, 0.08509, 0.7373, 0.09546, 0.6729, 0.09547, 0.6816, 0.02367, 0.6814, 0.08476, 0.6729, 0.09547, 0.6729, 0.0133, 0.7179, 0.03796, 0.6928, 0.03735, 0.6816, 0.02367, 0.7288, 0.02399, 0.7173, 0.07141, 0.7179, 0.03796, 0.7288, 0.02399, 0.7285, 0.08509, 0.6923, 0.0708, 0.7173, 0.07141, 0.7285, 0.08509, 0.6814, 0.08476, 0.6928, 0.03735, 0.6923, 0.0708, 0.6814, 0.08476, 0.6816, 0.02367, 0.7599, 0.5614, 0.7604, 0.528, 0.7855, 0.5286, 0.7849, 0.562, 0.749, 0.5754, 0.7961, 0.5757, 0.8048, 0.5861, 0.7405, 0.5861, 0.7492, 0.5143, 0.749, 0.5754, 0.7405, 0.5861, 0.7405, 0.5039, 0.7963, 0.5146, 0.7492, 0.5143, 0.7405, 0.5039, 0.8048, 0.5039, 0.7961, 0.5757, 0.7963, 0.5146, 0.8048, 0.5039, 0.8048, 0.5861, 0.7599, 0.5614, 0.7849, 0.562, 0.7961, 0.5757, 0.749, 0.5754, 0.7604, 0.528, 0.7599, 0.5614, 0.749, 0.5754, 0.7492, 0.5143, 0.7855, 0.5286, 0.7604, 0.528, 0.7492, 0.5143, 0.7963, 0.5146, 0.7849, 0.562, 0.7855, 0.5286, 0.7963, 0.5146, 0.7961, 0.5757, 0.05827, 0.8364, 0.05769, 0.8698, 0.03267, 0.8692, 0.03324, 0.8358, 0.06915, 0.8224, 0.02203, 0.8221, 0.01328, 0.8117, 0.07765, 0.8117, 0.06891, 0.8835, 0.06915, 0.8224, 0.07765, 0.8117, 0.07765, 0.8939, 0.02179, 0.8832, 0.06891, 0.8835, 0.07765, 0.8939, 0.01328, 0.8939, 0.02203, 0.8221, 0.02179, 0.8832, 0.01328, 0.8939, 0.01328, 0.8117, 0.05827, 0.8364, 0.03324, 0.8358, 0.02203, 0.8221, 0.06915, 0.8224, 0.05769, 0.8698, 0.05827, 0.8364, 0.06915, 0.8224, 0.06891, 0.8835, 0.03267, 0.8692, 0.05769, 0.8698, 0.06891, 0.8835, 0.02179, 0.8832, 0.03324, 0.8358, 0.03267, 0.8692, 0.02179, 0.8832, 0.02203, 0.8221, 0.5126, 0.7463, 0.512, 0.7797, 0.487, 0.7791, 0.4876, 0.7457, 0.5235, 0.7323, 0.4764, 0.732, 0.4676, 0.7216, 0.532, 0.7216, 0.5232, 0.7934, 0.5235, 0.7323, 0.532, 0.7216, 0.532, 0.8038, 0.4761, 0.7931, 0.5232, 0.7934, 0.532, 0.8038, 0.4676, 0.8038, 0.4764, 0.732, 0.4761, 0.7931, 0.4676, 0.8038, 0.4676, 0.7216, 0.5126, 0.7463, 0.4876, 0.7457, 0.4764, 0.732, 0.5235, 0.7323, 0.512, 0.7797, 0.5126, 0.7463, 0.5235, 0.7323, 0.5232, 0.7934, 0.487, 0.7791, 0.512, 0.7797, 0.5232, 0.7934, 0.4761, 0.7931, 0.4876, 0.7457, 0.487, 0.7791, 0.4761, 0.7931, 0.4764, 0.732, 0.8088, 0.1467, 0.8082, 0.1802, 0.7832, 0.1796, 0.7838, 0.1461, 0.8197, 0.1327, 0.7726, 0.1324, 0.7638, 0.1221, 0.8282, 0.122, 0.8194, 0.1938, 0.8197, 0.1327, 0.8282, 0.122, 0.8282, 0.2042, 0.7723, 0.1935, 0.8194, 0.1938, 0.8282, 0.2042, 0.7638, 0.2042, 0.7726, 0.1324, 0.7723, 0.1935, 0.7638, 0.2042, 0.7638, 0.1221, 0.8088, 0.1467, 0.7838, 0.1461, 0.7726, 0.1324, 0.8197, 0.1327, 0.8082, 0.1802, 0.8088, 0.1467, 0.8197, 0.1327, 0.8194, 0.1938, 0.7832, 0.1796, 0.8082, 0.1802, 0.8194, 0.1938, 0.7723, 0.1935, 0.7838, 0.1461, 0.7832, 0.1796, 0.7723, 0.1935, 0.7726, 0.1324, 0.399, 0.8364, 0.3984, 0.8698, 0.3734, 0.8692, 0.374, 0.8357, 0.4099, 0.8224, 0.3628, 0.8221, 0.354, 0.8117, 0.4184, 0.8117, 0.4096, 0.8835, 0.4099, 0.8224, 0.4184, 0.8117, 0.4184, 0.8938, 0.3625, 0.8832, 0.4096, 0.8835, 0.4184, 0.8938, 0.354, 0.8939, 0.3628, 0.8221, 0.3625, 0.8832, 0.354, 0.8939, 0.354, 0.8117, 0.399, 0.8364, 0.374, 0.8357, 0.3628, 0.8221, 0.4099, 0.8224, 0.3984, 0.8698, 0.399, 0.8364, 0.4099, 0.8224, 0.4096, 0.8835, 0.3734, 0.8692, 0.3984, 0.8698, 0.4096, 0.8835, 0.3625, 0.8832, 0.374, 0.8357, 0.3734, 0.8692, 0.3625, 0.8832, 0.3628, 0.8221, 0.8508, 0.8877, 0.8514, 0.8542, 0.8764, 0.8548, 0.8758, 0.8883, 0.8399, 0.9016, 0.887, 0.902, 0.8958, 0.9123, 0.8314, 0.9123, 0.8402, 0.8405, 0.8399, 0.9016, 0.8314, 0.9123, 0.8314, 0.8302, 0.8873, 0.8409, 0.8402, 0.8405, 0.8314, 0.8302, 0.8958, 0.8302, 0.887, 0.902, 0.8873, 0.8409, 0.8958, 0.8302, 0.8958, 0.9123, 0.8508, 0.8877, 0.8758, 0.8883, 0.887, 0.902, 0.8399, 0.9016, 0.8514, 0.8542, 0.8508, 0.8877, 0.8399, 0.9016, 0.8402, 0.8405, 0.8764, 0.8548, 0.8514, 0.8542, 0.8402, 0.8405, 0.8873, 0.8409, 0.8758, 0.8883, 0.8764, 0.8548, 0.8873, 0.8409, 0.887, 0.902, 0.8764, 0.7461, 0.8758, 0.7795, 0.8508, 0.7789, 0.8514, 0.7455, 0.8873, 0.7321, 0.8402, 0.7318, 0.8314, 0.7214, 0.8958, 0.7214, 0.887, 0.7932, 0.8873, 0.7321, 0.8958, 0.7214, 0.8958, 0.8036, 0.8399, 0.7929, 0.887, 0.7932, 0.8958, 0.8036, 0.8314, 0.8036, 0.8402, 0.7318, 0.8399, 0.7929, 0.8314, 0.8036, 0.8314, 0.7214, 0.8764, 0.7461, 0.8514, 0.7455, 0.8402, 0.7318, 0.8873, 0.7321, 0.8758, 0.7795, 0.8764, 0.7461, 0.8873, 0.7321, 0.887, 0.7932, 0.8508, 0.7789, 0.8758, 0.7795, 0.887, 0.7932, 0.8399, 0.7929, 0.8514, 0.7455, 0.8508, 0.7789, 0.8399, 0.7929, 0.8402, 0.7318, 0.7179, 0.1467, 0.7173, 0.1802, 0.6923, 0.1796, 0.6928, 0.1461, 0.7288, 0.1327, 0.6816, 0.1324, 0.6729, 0.1221, 0.7373, 0.122, 0.7285, 0.1938, 0.7288, 0.1327, 0.7373, 0.122, 0.7373, 0.2042, 0.6814, 0.1935, 0.7285, 0.1938, 0.7373, 0.2042, 0.6729, 0.2042, 0.6816, 0.1324, 0.6814, 0.1935, 0.6729, 0.2042, 0.6729, 0.1221, 0.7179, 0.1467, 0.6928, 0.1461, 0.6816, 0.1324, 0.7288, 0.1327, 0.7173, 0.1802, 0.7179, 0.1467, 0.7288, 0.1327, 0.7285, 0.1938, 0.6923, 0.1796, 0.7173, 0.1802, 0.7285, 0.1938, 0.6814, 0.1935, 0.6928, 0.1461, 0.6923, 0.1796, 0.6814, 0.1935, 0.6816, 0.1324, 0.6945, 0.8548, 0.6939, 0.8883, 0.6689, 0.8877, 0.6695, 0.8542, 0.7054, 0.8409, 0.6583, 0.8405, 0.6495, 0.8302, 0.7139, 0.8302, 0.7052, 0.902, 0.7054, 0.8409, 0.7139, 0.8302, 0.7139, 0.9123, 0.658, 0.9016, 0.7052, 0.902, 0.7139, 0.9123, 0.6495, 0.9123, 0.6583, 0.8405, 0.658, 0.9016, 0.6495, 0.9123, 0.6495, 0.8302, 0.6945, 0.8548, 0.6695, 0.8542, 0.6583, 0.8405, 0.7054, 0.8409, 0.6939, 0.8883, 0.6945, 0.8548, 0.7054, 0.8409, 0.7052, 0.902, 0.6689, 0.8877, 0.6939, 0.8883, 0.7052, 0.902, 0.658, 0.9016, 0.6695, 0.8542, 0.6689, 0.8877, 0.658, 0.9016, 0.6583, 0.8405, 0.8088, 0.2833, 0.8082, 0.3167, 0.7832, 0.3161, 0.7838, 0.2827, 0.8197, 0.2693, 0.7726, 0.269, 0.7638, 0.2586, 0.8282, 0.2586, 0.8194, 0.3304, 0.8197, 0.2693, 0.8282, 0.2586, 0.8282, 0.3408, 0.7723, 0.3301, 0.8194, 0.3304, 0.8282, 0.3408, 0.7638, 0.3408, 0.7726, 0.269, 0.7723, 0.3301, 0.7638, 0.3408, 0.7638, 0.2586, 0.8088, 0.2833, 0.7838, 0.2827, 0.7726, 0.269, 0.8197, 0.2693, 0.8082, 0.3167, 0.8088, 0.2833, 0.8197, 0.2693, 0.8194, 0.3304, 0.7832, 0.3161, 0.8082, 0.3167, 0.8194, 0.3304, 0.7723, 0.3301, 0.7838, 0.2827, 0.7832, 0.3161, 0.7723, 0.3301, 0.7726, 0.269, 0.1718, 0.8364, 0.1713, 0.8698, 0.1463, 0.8692, 0.1468, 0.8357, 0.1827, 0.8224, 0.1356, 0.8221, 0.1269, 0.8117, 0.1912, 0.8117, 0.1825, 0.8835, 0.1827, 0.8224, 0.1912, 0.8117, 0.1912, 0.8939, 0.1354, 0.8832, 0.1825, 0.8835, 0.1912, 0.8939, 0.1269, 0.8939, 0.1356, 0.8221, 0.1354, 0.8832, 0.1269, 0.8939, 0.1269, 0.8117, 0.1718, 0.8364, 0.1468, 0.8357, 0.1356, 0.8221, 0.1827, 0.8224, 0.1713, 0.8698, 0.1718, 0.8364, 0.1827, 0.8224, 0.1825, 0.8835, 0.1463, 0.8692, 0.1713, 0.8698, 0.1825, 0.8835, 0.1354, 0.8832, 0.1468, 0.8357, 0.1463, 0.8692, 0.1354, 0.8832, 0.1356, 0.8221, 0.6036, 0.5286, 0.603, 0.562, 0.578, 0.5614, 0.5785, 0.528, 0.6145, 0.5146, 0.5673, 0.5143, 0.5586, 0.5039, 0.623, 0.5039, 0.6142, 0.5757, 0.6145, 0.5146, 0.623, 0.5039, 0.623, 0.5861, 0.5671, 0.5754, 0.6142, 0.5757, 0.623, 0.5861, 0.5586, 0.5861, 0.5673, 0.5143, 0.5671, 0.5754, 0.5586, 0.5861, 0.5586, 0.5039, 0.6036, 0.5286, 0.5785, 0.528, 0.5673, 0.5143, 0.6145, 0.5146, 0.603, 0.562, 0.6036, 0.5286, 0.6145, 0.5146, 0.6142, 0.5757, 0.578, 0.5614, 0.603, 0.562, 0.6142, 0.5757, 0.5671, 0.5754, 0.5785, 0.528, 0.578, 0.5614, 0.5671, 0.5754, 0.5673, 0.5143, 0.6923, 0.4249, 0.6928, 0.3914, 0.7179, 0.392, 0.7173, 0.4255, 0.6814, 0.4388, 0.7285, 0.4391, 0.7373, 0.4495, 0.6729, 0.4495, 0.6816, 0.3777, 0.6814, 0.4388, 0.6729, 0.4495, 0.6729, 0.3674, 0.7288, 0.3781, 0.6816, 0.3777, 0.6729, 0.3674, 0.7373, 0.3673, 0.7285, 0.4391, 0.7288, 0.3781, 0.7373, 0.3673, 0.7373, 0.4495, 0.6923, 0.4249, 0.7173, 0.4255, 0.7285, 0.4391, 0.6814, 0.4388, 0.6928, 0.3914, 0.6923, 0.4249, 0.6814, 0.4388, 0.6816, 0.3777, 0.7179, 0.392, 0.6928, 0.3914, 0.6816, 0.3777, 0.7288, 0.3781, 0.7173, 0.4255, 0.7179, 0.392, 0.7288, 0.3781, 0.7285, 0.4391, 0.6689, 0.5614, 0.6695, 0.528, 0.6945, 0.5286, 0.6939, 0.562, 0.658, 0.5754, 0.7052, 0.5757, 0.7139, 0.5861, 0.6495, 0.5861, 0.6583, 0.5143, 0.658, 0.5754, 0.6495, 0.5861, 0.6495, 0.5039, 0.7054, 0.5146, 0.6583, 0.5143, 0.6495, 0.5039, 0.7139, 0.5039, 0.7052, 0.5757, 0.7054, 0.5146, 0.7139, 0.5039, 0.7139, 0.5861, 0.6689, 0.5614, 0.6939, 0.562, 0.7052, 0.5757, 0.658, 0.5754, 0.6695, 0.528, 0.6689, 0.5614, 0.658, 0.5754, 0.6583, 0.5143, 0.6945, 0.5286, 0.6695, 0.528, 0.6583, 0.5143, 0.7054, 0.5146, 0.6939, 0.562, 0.6945, 0.5286, 0.7054, 0.5146, 0.7052, 0.5757, 0.7599, 0.7789, 0.7604, 0.7455, 0.7855, 0.7461, 0.7849, 0.7795, 0.749, 0.7929, 0.7961, 0.7932, 0.8048, 0.8036, 0.7405, 0.8036, 0.7492, 0.7318, 0.749, 0.7929, 0.7405, 0.8036, 0.7405, 0.7214, 0.7963, 0.7321, 0.7492, 0.7318, 0.7405, 0.7214, 0.8048, 0.7214, 0.7961, 0.7932, 0.7963, 0.7321, 0.8048, 0.7214, 0.8048, 0.8036, 0.7599, 0.7789, 0.7849, 0.7795, 0.7961, 0.7932, 0.749, 0.7929, 0.7604, 0.7455, 0.7599, 0.7789, 0.749, 0.7929, 0.7492, 0.7318, 0.7855, 0.7461, 0.7604, 0.7455, 0.7492, 0.7318, 0.7963, 0.7321, 0.7849, 0.7795, 0.7855, 0.7461, 0.7963, 0.7321, 0.7961, 0.7932, 0.578, 0.7789, 0.5785, 0.7455, 0.6036, 0.7461, 0.603, 0.7795, 0.5671, 0.7929, 0.6142, 0.7932, 0.623, 0.8036, 0.5586, 0.8036, 0.5673, 0.7318, 0.5671, 0.7929, 0.5586, 0.8036, 0.5586, 0.7214, 0.6145, 0.7321, 0.5673, 0.7318, 0.5586, 0.7214, 0.623, 0.7214, 0.6142, 0.7932, 0.6145, 0.7321, 0.623, 0.7214, 0.623, 0.8036, 0.578, 0.7789, 0.603, 0.7795, 0.6142, 0.7932, 0.5671, 0.7929, 0.5785, 0.7455, 0.578, 0.7789, 0.5671, 0.7929, 0.5673, 0.7318, 0.6036, 0.7461, 0.5785, 0.7455, 0.5673, 0.7318, 0.6145, 0.7321, 0.603, 0.7795, 0.6036, 0.7461, 0.6145, 0.7321, 0.6142, 0.7932, 0.6689, 0.7789, 0.6695, 0.7455, 0.6945, 0.7461, 0.6939, 0.7795, 0.658, 0.7929, 0.7052, 0.7932, 0.7139, 0.8036, 0.6495, 0.8036, 0.6583, 0.7318, 0.658, 0.7929, 0.6495, 0.8036, 0.6495, 0.7214, 0.7054, 0.7321, 0.6583, 0.7318, 0.6495, 0.7214, 0.7139, 0.7214, 0.7052, 0.7932, 0.7054, 0.7321, 0.7139, 0.7214, 0.7139, 0.8036, 0.6689, 0.7789, 0.6939, 0.7795, 0.7052, 0.7932, 0.658, 0.7929, 0.6695, 0.7455, 0.6689, 0.7789, 0.658, 0.7929, 0.6583, 0.7318, 0.6945, 0.7461, 0.6695, 0.7455, 0.6583, 0.7318, 0.7054, 0.7321, 0.6939, 0.7795, 0.6945, 0.7461, 0.7054, 0.7321, 0.7052, 0.7932, 0.7599, 0.6702, 0.7604, 0.6367, 0.7855, 0.6373, 0.7849, 0.6708, 0.749, 0.6841, 0.7961, 0.6845, 0.8048, 0.6948, 0.7405, 0.6948, 0.7492, 0.623, 0.749, 0.6841, 0.7405, 0.6948, 0.7405, 0.6127, 0.7963, 0.6234, 0.7492, 0.623, 0.7405, 0.6127, 0.8048, 0.6126, 0.7961, 0.6845, 0.7963, 0.6234, 0.8048, 0.6126, 0.8048, 0.6948, 0.7599, 0.6702, 0.7849, 0.6708, 0.7961, 0.6845, 0.749, 0.6841, 0.7604, 0.6367, 0.7599, 0.6702, 0.749, 0.6841, 0.7492, 0.623, 0.7855, 0.6373, 0.7604, 0.6367, 0.7492, 0.623, 0.7963, 0.6234, 0.7849, 0.6708, 0.7855, 0.6373, 0.7963, 0.6234, 0.7961, 0.6845, 0.8088, 0.03796, 0.8082, 0.07141, 0.7832, 0.0708, 0.7838, 0.03735, 0.8197, 0.02399, 0.7726, 0.02367, 0.7638, 0.0133, 0.8282, 0.01328, 0.8194, 0.08509, 0.8197, 0.02399, 0.8282, 0.01328, 0.8282, 0.09546, 0.7723, 0.08476, 0.8194, 0.08509, 0.8282, 0.09546, 0.7638, 0.09547, 0.7726, 0.02367, 0.7723, 0.08476, 0.7638, 0.09547, 0.7638, 0.0133, 0.8088, 0.03796, 0.7838, 0.03735, 0.7726, 0.02367, 0.8197, 0.02399, 0.8082, 0.07141, 0.8088, 0.03796, 0.8197, 0.02399, 0.8194, 0.08509, 0.7832, 0.0708, 0.8082, 0.07141, 0.8194, 0.08509, 0.7723, 0.08476, 0.7838, 0.03735, 0.7832, 0.0708, 0.7723, 0.08476, 0.7726, 0.02367, 0.5125, 0.5286, 0.512, 0.5622, 0.487, 0.5616, 0.4875, 0.5283, 0.5235, 0.5143, 0.4764, 0.5149, 0.4677, 0.5042, 0.532, 0.5039, 0.5233, 0.5758, 0.5235, 0.5143, 0.532, 0.5039, 0.532, 0.5862, 0.4761, 0.5756, 0.5233, 0.5758, 0.532, 0.5862, 0.4676, 0.5863, 0.4764, 0.5149, 0.4761, 0.5756, 0.4676, 0.5863, 0.4677, 0.5042, 0.5125, 0.5286, 0.4875, 0.5283, 0.4764, 0.5149, 0.5235, 0.5143, 0.512, 0.5622, 0.5125, 0.5286, 0.5235, 0.5143, 0.5233, 0.5758, 0.487, 0.5616, 0.512, 0.5622, 0.5233, 0.5758, 0.4761, 0.5756, 0.4875, 0.5283, 0.487, 0.5616, 0.4761, 0.5756, 0.4764, 0.5149, 0.8088, 0.392, 0.8082, 0.4255, 0.7832, 0.4249, 0.7838, 0.3914, 0.8197, 0.3781, 0.7726, 0.3777, 0.7638, 0.3674, 0.8282, 0.3673, 0.8194, 0.4391, 0.8197, 0.3781, 0.8282, 0.3673, 0.8282, 0.4495, 0.7723, 0.4388, 0.8194, 0.4391, 0.8282, 0.4495, 0.7638, 0.4495, 0.7726, 0.3777, 0.7723, 0.4388, 0.7638, 0.4495, 0.7638, 0.3674, 0.8088, 0.392, 0.7838, 0.3914, 0.7726, 0.3777, 0.8197, 0.3781, 0.8082, 0.4255, 0.8088, 0.392, 0.8197, 0.3781, 0.8194, 0.4391, 0.7832, 0.4249, 0.8082, 0.4255, 0.8194, 0.4391, 0.7723, 0.4388, 0.7838, 0.3914, 0.7832, 0.4249, 0.7723, 0.4388, 0.7726, 0.3777, 0.6036, 0.6373, 0.603, 0.6708, 0.578, 0.6702, 0.5786, 0.6367, 0.6145, 0.6234, 0.5673, 0.623, 0.5586, 0.6127, 0.623, 0.6126, 0.6142, 0.6845, 0.6145, 0.6234, 0.623, 0.6126, 0.623, 0.6948, 0.5671, 0.6841, 0.6142, 0.6845, 0.623, 0.6948, 0.5586, 0.6948, 0.5673, 0.623, 0.5671, 0.6841, 0.5586, 0.6948, 0.5586, 0.6127, 0.6036, 0.6373, 0.5786, 0.6367, 0.5673, 0.623, 0.6145, 0.6234, 0.603, 0.6708, 0.6036, 0.6373, 0.6145, 0.6234, 0.6142, 0.6845, 0.578, 0.6702, 0.603, 0.6708, 0.6142, 0.6845, 0.5671, 0.6841, 0.5786, 0.6367, 0.578, 0.6702, 0.5671, 0.6841, 0.5673, 0.623, 0.7179, 0.2833, 0.7173, 0.3167, 0.6923, 0.3161, 0.6928, 0.2827, 0.7288, 0.2693, 0.6816, 0.269, 0.6729, 0.2586, 0.7373, 0.2586, 0.7285, 0.3304, 0.7288, 0.2693, 0.7373, 0.2586, 0.7373, 0.3408, 0.6814, 0.3301, 0.7285, 0.3304, 0.7373, 0.3408, 0.6729, 0.3408, 0.6816, 0.269, 0.6814, 0.3301, 0.6729, 0.3408, 0.6729, 0.2586, 0.7179, 0.2833, 0.6928, 0.2827, 0.6816, 0.269, 0.7288, 0.2693, 0.7173, 0.3167, 0.7179, 0.2833, 0.7288, 0.2693, 0.7285, 0.3304, 0.6923, 0.3161, 0.7173, 0.3167, 0.7285, 0.3304, 0.6814, 0.3301, 0.6928, 0.2827, 0.6923, 0.3161, 0.6814, 0.3301, 0.6816, 0.269, 0.6945, 0.6373, 0.6939, 0.6708, 0.6689, 0.6702, 0.6695, 0.6367, 0.7054, 0.6234, 0.6583, 0.623, 0.6495, 0.6127, 0.7139, 0.6126, 0.7052, 0.6845, 0.7054, 0.6234, 0.7139, 0.6126, 0.7139, 0.6948, 0.658, 0.6841, 0.7052, 0.6845, 0.7139, 0.6948, 0.6495, 0.6948, 0.6583, 0.623, 0.658, 0.6841, 0.6495, 0.6948, 0.6495, 0.6127, 0.6945, 0.6373, 0.6695, 0.6367, 0.6583, 0.623, 0.7054, 0.6234, 0.6939, 0.6708, 0.6945, 0.6373, 0.7054, 0.6234, 0.7052, 0.6845, 0.6689, 0.6702, 0.6939, 0.6708, 0.7052, 0.6845, 0.658, 0.6841, 0.6695, 0.6367, 0.6689, 0.6702, 0.658, 0.6841, 0.6583, 0.623, 0.7855, 0.8548, 0.7849, 0.8883, 0.7599, 0.8877, 0.7604, 0.8542, 0.7963, 0.8409, 0.7492, 0.8405, 0.7405, 0.8302, 0.8048, 0.8302, 0.7961, 0.902, 0.7963, 0.8409, 0.8048, 0.8302, 0.8048, 0.9123, 0.749, 0.9016, 0.7961, 0.902, 0.8048, 0.9123, 0.7405, 0.9123, 0.7492, 0.8405, 0.749, 0.9016, 0.7405, 0.9123, 0.7405, 0.8302, 0.7855, 0.8548, 0.7604, 0.8542, 0.7492, 0.8405, 0.7963, 0.8409, 0.7849, 0.8883, 0.7855, 0.8548, 0.7963, 0.8409, 0.7961, 0.902, 0.7599, 0.8877, 0.7849, 0.8883, 0.7961, 0.902, 0.749, 0.9016, 0.7604, 0.8542, 0.7599, 0.8877, 0.749, 0.9016, 0.7492, 0.8405, 0.9673, 0.5286, 0.9668, 0.562, 0.9417, 0.5614, 0.9423, 0.528, 0.9782, 0.5146, 0.9311, 0.5143, 0.9223, 0.5039, 0.9867, 0.5039, 0.978, 0.5757, 0.9782, 0.5146, 0.9867, 0.5039, 0.9867, 0.5861, 0.9309, 0.5754, 0.978, 0.5757, 0.9867, 0.5861, 0.9223, 0.5861, 0.9311, 0.5143, 0.9309, 0.5754, 0.9223, 0.5861, 0.9223, 0.5039, 0.9673, 0.5286, 0.9423, 0.528, 0.9311, 0.5143, 0.9782, 0.5146, 0.9668, 0.562, 0.9673, 0.5286, 0.9782, 0.5146, 0.978, 0.5757, 0.9417, 0.5614, 0.9668, 0.562, 0.978, 0.5757, 0.9309, 0.5754, 0.9423, 0.528, 0.9417, 0.5614, 0.9309, 0.5754, 0.9311, 0.5143, 0.487, 0.6703, 0.4876, 0.6369, 0.5126, 0.6375, 0.512, 0.671, 0.4761, 0.6843, 0.5232, 0.6846, 0.532, 0.695, 0.4676, 0.695, 0.4764, 0.6232, 0.4761, 0.6843, 0.4676, 0.695, 0.4676, 0.6128, 0.5235, 0.6235, 0.4764, 0.6232, 0.4676, 0.6128, 0.532, 0.6128, 0.5232, 0.6846, 0.5235, 0.6235, 0.532, 0.6128, 0.532, 0.695, 0.487, 0.6703, 0.512, 0.671, 0.5232, 0.6846, 0.4761, 0.6843, 0.4876, 0.6369, 0.487, 0.6703, 0.4761, 0.6843, 0.4764, 0.6232, 0.5126, 0.6375, 0.4876, 0.6369, 0.4764, 0.6232, 0.5235, 0.6235, 0.512, 0.671, 0.5126, 0.6375, 0.5235, 0.6235, 0.5232, 0.6846, 0.1401, 0.02044, 0.1401, 0.7784, 0.1269, 0.7785, 0.1269, 0.02052, 0.2071, 0.02021, 0.2071, 0.7782, 0.1934, 0.7782, 0.1934, 0.02021, 0.1934, 0.02021, 0.1934, 0.7782, 0.1802, 0.7783, 0.1802, 0.02029, 0.1802, 0.02029, 0.1802, 0.7783, 0.167, 0.7783, 0.167, 0.02036, 0.2071, 0.7782, 0.2139, 0.7816, 0.2071, 0.7851, 0.1934, 0.7851, 0.1866, 0.7816, 0.1934, 0.7782, 0.167, 0.02036, 0.167, 0.7783, 0.1533, 0.7783, 0.1533, 0.02036, 0.1533, 0.02036, 0.1533, 0.7783, 0.1401, 0.7784, 0.1401, 0.02044, 0.2139, 0.01675, 0.2071, 0.02021, 0.1934, 0.02021, 0.1866, 0.01675, 0.1934, 0.01328, 0.2071, 0.01328, 0.6373, 0.2239, 0.6373, 0.02143, 0.6463, 0.02143, 0.6463, 0.2239, 0.5783, 0.2239, 0.5783, 0.02143, 0.5943, 0.02143, 0.5943, 0.2239, 0.5943, 0.2239, 0.5943, 0.02143, 0.6033, 0.02143, 0.6033, 0.2239, 0.6033, 0.2239, 0.6033, 0.02143, 0.6123, 0.02143, 0.6123, 0.2239, 0.5783, 0.02143, 0.5702, 0.01736, 0.5783, 0.01328, 0.5943, 0.01328, 0.6023, 0.01736, 0.5943, 0.02143, 0.6123, 0.2239, 0.6123, 0.02143, 0.6283, 0.02143, 0.6283, 0.2239, 0.6283, 0.2239, 0.6283, 0.02143, 0.6373, 0.02143, 0.6373, 0.2239, 0.5702, 0.2279, 0.5783, 0.2239, 0.5943, 0.2239, 0.6023, 0.2279, 0.5943, 0.232, 0.5783, 0.232, 0.02652, 0.7779, 0.01329, 0.7778, 0.01328, 0.01982, 0.02651, 0.01992, 0.09348, 0.7782, 0.07984, 0.7782, 0.07984, 0.02021, 0.09348, 0.02021, 0.07984, 0.7782, 0.06661, 0.7781, 0.06661, 0.02011, 0.07984, 0.02021, 0.06661, 0.7781, 0.05338, 0.778, 0.05338, 0.02001, 0.06661, 0.02011, 0.09348, 0.02021, 0.07984, 0.02021, 0.07302, 0.01675, 0.07984, 0.01328, 0.09348, 0.01328, 0.1003, 0.01675, 0.05338, 0.778, 0.03975, 0.778, 0.03974, 0.02001, 0.05338, 0.02001, 0.03975, 0.778, 0.02652, 0.7779, 0.02651, 0.01992, 0.03974, 0.02001, 0.1003, 0.7817, 0.09348, 0.7851, 0.07984, 0.7851, 0.07302, 0.7817, 0.07984, 0.7782, 0.09348, 0.7782, 0.4766, 0.4692, 0.4676, 0.4692, 0.4676, 0.2667, 0.4766, 0.2667, 0.5357, 0.4692, 0.5196, 0.4692, 0.5196, 0.2667, 0.5357, 0.2667, 0.5196, 0.4692, 0.5106, 0.4692, 0.5106, 0.2667, 0.5196, 0.2667, 0.5106, 0.4692, 0.5016, 0.4692, 0.5016, 0.2667, 0.5106, 0.2667, 0.5357, 0.2667, 0.5196, 0.2667, 0.5116, 0.2627, 0.5196, 0.2586, 0.5357, 0.2586, 0.5437, 0.2627, 0.5016, 0.4692, 0.4856, 0.4692, 0.4856, 0.2667, 0.5016, 0.2667, 0.4856, 0.4692, 0.4766, 0.4692, 0.4766, 0.2667, 0.4856, 0.2667, 0.5437, 0.4733, 0.5357, 0.4773, 0.5196, 0.4773, 0.5116, 0.4733, 0.5196, 0.4692, 0.5357, 0.4692, 0.2537, 0.7779, 0.2405, 0.7778, 0.2404, 0.01982, 0.2537, 0.01992, 0.3206, 0.7782, 0.307, 0.7782, 0.307, 0.02021, 0.3206, 0.02021, 0.307, 0.7782, 0.2938, 0.7781, 0.2938, 0.02011, 0.307, 0.02021, 0.2938, 0.7781, 0.2805, 0.778, 0.2805, 0.02001, 0.2938, 0.02011, 0.3206, 0.02021, 0.307, 0.02021, 0.3002, 0.01675, 0.307, 0.01328, 0.3206, 0.01328, 0.3275, 0.01675, 0.2805, 0.778, 0.2669, 0.778, 0.2669, 0.02001, 0.2805, 0.02001, 0.2669, 0.778, 0.2537, 0.7779, 0.2537, 0.01992, 0.2669, 0.02001, 0.3275, 0.7817, 0.3206, 0.7851, 0.307, 0.7851, 0.3002, 0.7817, 0.307, 0.7782, 0.3206, 0.7782, 0.4766, 0.2239, 0.4676, 0.2239, 0.4676, 0.02143, 0.4766, 0.02143, 0.5357, 0.2239, 0.5196, 0.2239, 0.5196, 0.02143, 0.5357, 0.02143, 0.5196, 0.2239, 0.5106, 0.2239, 0.5106, 0.02143, 0.5196, 0.02143, 0.5106, 0.2239, 0.5016, 0.2239, 0.5016, 0.02143, 0.5106, 0.02143, 0.5357, 0.02143, 0.5196, 0.02143, 0.5116, 0.01736, 0.5196, 0.01328, 0.5357, 0.01328, 0.5437, 0.01736, 0.5016, 0.2239, 0.4856, 0.2239, 0.4856, 0.02143, 0.5016, 0.02143, 0.4856, 0.2239, 0.4766, 0.2239, 0.4766, 0.02143, 0.4856, 0.02143, 0.5437, 0.2279, 0.5357, 0.232, 0.5196, 0.232, 0.5116, 0.2279, 0.5196, 0.2239, 0.5357, 0.2239, 0.3673, 0.02044, 0.3673, 0.7784, 0.354, 0.7785, 0.354, 0.02052, 0.4342, 0.02021, 0.4342, 0.7782, 0.4206, 0.7782, 0.4206, 0.02021, 0.4206, 0.02021, 0.4206, 0.7782, 0.4074, 0.7783, 0.4073, 0.02029, 0.4073, 0.02029, 0.4074, 0.7783, 0.3941, 0.7783, 0.3941, 0.02036, 0.4342, 0.7782, 0.441, 0.7816, 0.4342, 0.7851, 0.4206, 0.7851, 0.4138, 0.7816, 0.4206, 0.7782, 0.3941, 0.02036, 0.3941, 0.7783, 0.3805, 0.7783, 0.3805, 0.02036, 0.3805, 0.02036, 0.3805, 0.7783, 0.3673, 0.7784, 0.3673, 0.02044, 0.441, 0.01675, 0.4342, 0.02021, 0.4206, 0.02021, 0.4138, 0.01675, 0.4206, 0.01328, 0.4342, 0.01328, 0.5792, 0.2667, 0.5792, 0.4692, 0.5702, 0.4692, 0.5702, 0.2667, 0.6383, 0.2667, 0.6383, 0.4692, 0.6223, 0.4692, 0.6223, 0.2667, 0.6223, 0.2667, 0.6223, 0.4692, 0.6133, 0.4692, 0.6133, 0.2667, 0.6133, 0.2667, 0.6133, 0.4692, 0.6043, 0.4692, 0.6043, 0.2667, 0.6383, 0.4692, 0.6463, 0.4733, 0.6383, 0.4773, 0.6223, 0.4773, 0.6142, 0.4733, 0.6223, 0.4692, 0.6043, 0.2667, 0.6043, 0.4692, 0.5882, 0.4692, 0.5882, 0.2667, 0.5882, 0.2667, 0.5882, 0.4692, 0.5792, 0.4692, 0.5792, 0.2667, 0.6463, 0.2627, 0.6383, 0.2667, 0.6223, 0.2667, 0.6142, 0.2627, 0.6223, 0.2586, 0.6383, 0.2586])
me_plane.materials.append(mat_material_001)
me_plane.use_remesh_fix_poles = True
me_plane.use_remesh_preserve_attributes = False
me_plane.use_mirror_vertex_groups = False
me_plane.update()
me_plane_001 = bpy.data.meshes.new('Plane.001')
me_plane_001.from_pydata([(8.962, -122.4, -0.2862), (8.145, -122.5, 0.2862), (32.88, -146.4, 29.49), (32.06, -146.5, 30.06), (8.988, -0.002426, -0.2467), (8.118, 0.002426, 0.2467), (13.39, -0.002426, 7.231), (12.52, 0.002426, 7.724), (8.997, -29.55, -0.231), (8.11, -29.53, 0.231), (9.002, -60.5, -0.2205), (8.105, -60.5, 0.2205), (8.982, -91.44, -0.2568), (8.125, -91.48, 0.2568), (16.88, -91.44, 13.47), (16.02, -91.48, 13.99), (13.77, -60.5, 11.07), (12.88, -60.5, 11.51), (13.69, -29.55, 8.343), (12.81, -29.53, 8.804), (20.92, -216.0, -0.3926), (20.1, -216.1, 0.1774), (8.794, -29.04, 0.4385), (13.01, -29.04, 8.116), (13.48, -29.51, 9.016), (13.2, 0.5, 7.895), (12.71, -0.5, 7.065), (8.309, 0.4999, -0.4361), (8.807, -0.5, 0.4308), (8.322, -29.54, -0.4434), (8.866, -122.1, 0.3898), (31.78, -145.2, 28.98), (32.78, -146.5, 30.22), (16.7, -91.34, 14.15), (16.33, -91.96, 13.41), (8.803, -91.96, 0.4334), (8.296, -91.46, -0.4289), (8.268, -122.4, -0.4104), (8.803, -90.96, 0.4334), (16.15, -90.96, 13.25), (13.54, -60.45, 11.74), (13.18, -61.0, 10.87), (8.748, -61.0, 0.4606), (8.333, -60.5, -0.4487), (8.748, -60.0, 0.4606), (13.13, -60.0, 10.79), (13.01, -30.04, 8.177), (8.794, -30.04, 0.4385), (32.12, -146.6, 29.25), (8.962, -123.4, 0.4097), (20.48, -218.1, -0.5207), (20.54, -214.0, 0.3055), (-8.962, -122.4, -0.2862), (-8.145, -122.5, 0.2862), (-32.88, -146.4, 29.49), (-32.06, -146.5, 30.06), (-8.988, -0.002426, -0.2467), (-8.118, 0.002426, 0.2467), (-13.39, -0.002426, 7.231), (-12.52, 0.002426, 7.724), (-8.997, -29.55, -0.231), (-8.11, -29.53, 0.231), (-9.002, -60.5, -0.2205), (-8.105, -60.5, 0.2205), (-8.982, -91.44, -0.2568), (-8.125, -91.48, 0.2568), (-16.88, -91.44, 13.47), (-16.02, -91.48, 13.99), (-13.77, -60.5, 11.07), (-12.88, -60.5, 11.51), (-13.69, -29.55, 8.343), (-12.81, -29.53, 8.804), (-20.92, -216.0, -0.3926), (-20.1, -216.1, 0.1774), (-8.794, -29.04, 0.4385), (-13.01, -29.04, 8.116), (-13.48, -29.51, 9.016), (-13.2, 0.5, 7.895), (-12.71, -0.5, 7.065), (-8.309, 0.4999, -0.4361), (-8.807, -0.5, 0.4308), (-8.322, -29.54, -0.4434), (-8.866, -122.1, 0.3898), (-31.78, -145.2, 28.98), (-32.78, -146.5, 30.22), (-16.7, -91.34, 14.15), (-16.33, -91.96, 13.41), (-8.803, -91.96, 0.4334), (-8.296, -91.46, -0.4289), (-8.268, -122.4, -0.4104), (-8.803, -90.96, 0.4334), (-16.15, -90.96, 13.25), (-13.54, -60.45, 11.74), (-13.18, -61.0, 10.87), (-8.748, -61.0, 0.4606), (-8.333, -60.5, -0.4487), (-8.748, -60.0, 0.4606), (-13.13, -60.0, 10.79), (-13.01, -30.04, 8.177), (-8.794, -30.04, 0.4385), (-32.12, -146.6, 29.25), (-8.962, -123.4, 0.4097), (-20.48, -218.1, -0.5207), (-20.54, -214.0, 0.3055), (8.962, 122.4, -0.2862), (8.145, 122.5, 0.2862), (32.88, 146.4, 29.49), (32.06, 146.5, 30.06), (8.988, 0.002426, -0.2467), (8.118, -0.002426, 0.2467), (13.39, 0.002426, 7.231), (12.52, -0.002426, 7.724), (8.997, 29.55, -0.231), (8.11, 29.53, 0.231), (9.002, 60.5, -0.2205), (8.105, 60.5, 0.2205), (8.982, 91.44, -0.2568), (8.125, 91.48, 0.2568), (16.88, 91.44, 13.47), (16.02, 91.48, 13.99), (13.77, 60.5, 11.07), (12.88, 60.5, 11.51), (13.69, 29.55, 8.343), (12.81, 29.53, 8.804), (20.92, 216.0, -0.3926), (20.1, 216.1, 0.1774), (8.794, 29.04, 0.4385), (13.01, 29.04, 8.116), (13.48, 29.51, 9.016), (13.2, -0.5, 7.895), (12.71, 0.5, 7.065), (8.309, -0.4999, -0.4361), (8.807, 0.5, 0.4308), (8.322, 29.54, -0.4434), (8.866, 122.1, 0.3898), (31.78, 145.2, 28.98), (32.78, 146.5, 30.22), (16.7, 91.34, 14.15), (16.33, 91.96, 13.41), (8.803, 91.96, 0.4334), (8.296, 91.46, -0.4289), (8.268, 122.4, -0.4104), (8.803, 90.96, 0.4334), (16.15, 90.96, 13.25), (13.54, 60.45, 11.74), (13.18, 61.0, 10.87), (8.748, 61.0, 0.4606), (8.333, 60.5, -0.4487), (8.748, 60.0, 0.4606), (13.13, 60.0, 10.79), (13.01, 30.04, 8.177), (8.794, 30.04, 0.4385), (32.12, 146.6, 29.25), (8.962, 123.4, 0.4097), (20.48, 218.1, -0.5207), (20.54, 214.0, 0.3055), (-8.962, 122.4, -0.2862), (-8.145, 122.5, 0.2862), (-32.88, 146.4, 29.49), (-32.06, 146.5, 30.06), (-8.988, 0.002426, -0.2467), (-8.118, -0.002426, 0.2467), (-13.39, 0.002426, 7.231), (-12.52, -0.002426, 7.724), (-8.997, 29.55, -0.231), (-8.11, 29.53, 0.231), (-9.002, 60.5, -0.2205), (-8.105, 60.5, 0.2205), (-8.982, 91.44, -0.2568), (-8.125, 91.48, 0.2568), (-16.88, 91.44, 13.47), (-16.02, 91.48, 13.99), (-13.77, 60.5, 11.07), (-12.88, 60.5, 11.51), (-13.69, 29.55, 8.343), (-12.81, 29.53, 8.804), (-20.92, 216.0, -0.3926), (-20.1, 216.1, 0.1774), (-8.794, 29.04, 0.4385), (-13.01, 29.04, 8.116), (-13.48, 29.51, 9.016), (-13.2, -0.5, 7.895), (-12.71, 0.5, 7.065), (-8.309, -0.4999, -0.4361), (-8.807, 0.5, 0.4308), (-8.322, 29.54, -0.4434), (-8.866, 122.1, 0.3898), (-31.78, 145.2, 28.98), (-32.78, 146.5, 30.22), (-16.7, 91.34, 14.15), (-16.33, 91.96, 13.41), (-8.803, 91.96, 0.4334), (-8.296, 91.46, -0.4289), (-8.268, 122.4, -0.4104), (-8.803, 90.96, 0.4334), (-16.15, 90.96, 13.25), (-13.54, 60.45, 11.74), (-13.18, 61.0, 10.87), (-8.748, 61.0, 0.4606), (-8.333, 60.5, -0.4487), (-8.748, 60.0, 0.4606), (-13.13, 60.0, 10.79), (-13.01, 30.04, 8.177), (-8.794, 30.04, 0.4385), (-32.12, 146.6, 29.25), (-8.962, 123.4, 0.4097), (-20.48, 218.1, -0.5207), (-20.54, 214.0, 0.3055)], [], [(22, 23, 18, 8), (23, 22, 9, 19), (23, 26, 6, 18), (26, 23, 19, 7), (25, 24, 18, 6), (24, 25, 7, 19), (26, 28, 4, 6), (28, 26, 7, 5), (27, 25, 6, 4), (25, 27, 5, 7), (28, 22, 8, 4), (22, 28, 5, 9), (29, 27, 4, 8), (27, 29, 9, 5), (30, 31, 2, 0), (31, 30, 1, 3), (31, 34, 14, 2), (34, 31, 3, 15), (33, 32, 2, 14), (32, 33, 15, 3), (34, 35, 12, 14), (35, 34, 15, 13), (35, 30, 0, 12), (30, 35, 13, 1), (37, 36, 12, 0), (36, 37, 1, 13), (38, 39, 14, 12), (39, 38, 13, 15), (39, 41, 16, 14), (41, 39, 15, 17), (40, 33, 14, 16), (33, 40, 17, 15), (41, 42, 10, 16), (42, 41, 17, 11), (42, 38, 12, 10), (38, 42, 11, 13), (36, 43, 10, 12), (43, 36, 13, 11), (44, 45, 16, 10), (45, 44, 11, 17), (45, 46, 18, 16), (46, 45, 17, 19), (24, 40, 16, 18), (40, 24, 19, 17), (46, 47, 8, 18), (47, 46, 19, 9), (47, 44, 10, 8), (44, 47, 9, 11), (43, 29, 8, 10), (29, 43, 11, 9), (48, 49, 0, 2), (49, 48, 3, 1), (49, 51, 20, 0), (51, 49, 1, 21), (50, 37, 0, 20), (37, 50, 21, 1), (51, 48, 2, 20), (48, 51, 21, 3), (32, 50, 20, 2), (50, 32, 3, 21), (74, 60, 70, 75), (75, 71, 61, 74), (75, 70, 58, 78), (78, 59, 71, 75), (77, 58, 70, 76), (76, 71, 59, 77), (78, 58, 56, 80), (80, 57, 59, 78), (79, 56, 58, 77), (77, 59, 57, 79), (80, 56, 60, 74), (74, 61, 57, 80), (81, 60, 56, 79), (79, 57, 61, 81), (82, 52, 54, 83), (83, 55, 53, 82), (83, 54, 66, 86), (86, 67, 55, 83), (85, 66, 54, 84), (84, 55, 67, 85), (86, 66, 64, 87), (87, 65, 67, 86), (87, 64, 52, 82), (82, 53, 65, 87), (89, 52, 64, 88), (88, 65, 53, 89), (90, 64, 66, 91), (91, 67, 65, 90), (91, 66, 68, 93), (93, 69, 67, 91), (92, 68, 66, 85), (85, 67, 69, 92), (93, 68, 62, 94), (94, 63, 69, 93), (94, 62, 64, 90), (90, 65, 63, 94), (88, 64, 62, 95), (95, 63, 65, 88), (96, 62, 68, 97), (97, 69, 63, 96), (97, 68, 70, 98), (98, 71, 69, 97), (76, 70, 68, 92), (92, 69, 71, 76), (98, 70, 60, 99), (99, 61, 71, 98), (99, 60, 62, 96), (96, 63, 61, 99), (95, 62, 60, 81), (81, 61, 63, 95), (100, 54, 52, 101), (101, 53, 55, 100), (101, 52, 72, 103), (103, 73, 53, 101), (102, 72, 52, 89), (89, 53, 73, 102), (103, 72, 54, 100), (100, 55, 73, 103), (84, 54, 72, 102), (102, 73, 55, 84), (126, 112, 122, 127), (127, 123, 113, 126), (127, 122, 110, 130), (130, 111, 123, 127), (129, 110, 122, 128), (128, 123, 111, 129), (130, 110, 108, 132), (132, 109, 111, 130), (131, 108, 110, 129), (129, 111, 109, 131), (132, 108, 112, 126), (126, 113, 109, 132), (133, 112, 108, 131), (131, 109, 113, 133), (134, 104, 106, 135), (135, 107, 105, 134), (135, 106, 118, 138), (138, 119, 107, 135), (137, 118, 106, 136), (136, 107, 119, 137), (138, 118, 116, 139), (139, 117, 119, 138), (139, 116, 104, 134), (134, 105, 117, 139), (141, 104, 116, 140), (140, 117, 105, 141), (142, 116, 118, 143), (143, 119, 117, 142), (143, 118, 120, 145), (145, 121, 119, 143), (144, 120, 118, 137), (137, 119, 121, 144), (145, 120, 114, 146), (146, 115, 121, 145), (146, 114, 116, 142), (142, 117, 115, 146), (140, 116, 114, 147), (147, 115, 117, 140), (148, 114, 120, 149), (149, 121, 115, 148), (149, 120, 122, 150), (150, 123, 121, 149), (128, 122, 120, 144), (144, 121, 123, 128), (150, 122, 112, 151), (151, 113, 123, 150), (151, 112, 114, 148), (148, 115, 113, 151), (147, 114, 112, 133), (133, 113, 115, 147), (152, 106, 104, 153), (153, 105, 107, 152), (153, 104, 124, 155), (155, 125, 105, 153), (154, 124, 104, 141), (141, 105, 125, 154), (155, 124, 106, 152), (152, 107, 125, 155), (136, 106, 124, 154), (154, 125, 107, 136), (178, 179, 174, 164), (179, 178, 165, 175), (179, 182, 162, 174), (182, 179, 175, 163), (181, 180, 174, 162), (180, 181, 163, 175), (182, 184, 160, 162), (184, 182, 163, 161), (183, 181, 162, 160), (181, 183, 161, 163), (184, 178, 164, 160), (178, 184, 161, 165), (185, 183, 160, 164), (183, 185, 165, 161), (186, 187, 158, 156), (187, 186, 157, 159), (187, 190, 170, 158), (190, 187, 159, 171), (189, 188, 158, 170), (188, 189, 171, 159), (190, 191, 168, 170), (191, 190, 171, 169), (191, 186, 156, 168), (186, 191, 169, 157), (193, 192, 168, 156), (192, 193, 157, 169), (194, 195, 170, 168), (195, 194, 169, 171), (195, 197, 172, 170), (197, 195, 171, 173), (196, 189, 170, 172), (189, 196, 173, 171), (197, 198, 166, 172), (198, 197, 173, 167), (198, 194, 168, 166), (194, 198, 167, 169), (192, 199, 166, 168), (199, 192, 169, 167), (200, 201, 172, 166), (201, 200, 167, 173), (201, 202, 174, 172), (202, 201, 173, 175), (180, 196, 172, 174), (196, 180, 175, 173), (202, 203, 164, 174), (203, 202, 175, 165), (203, 200, 166, 164), (200, 203, 165, 167), (199, 185, 164, 166), (185, 199, 167, 165), (204, 205, 156, 158), (205, 204, 159, 157), (205, 207, 176, 156), (207, 205, 157, 177), (206, 193, 156, 176), (193, 206, 177, 157), (207, 204, 158, 176), (204, 207, 177, 159), (188, 206, 176, 158), (206, 188, 159, 177)])
_uv = me_plane_001.uv_layers.new(name='UVMap')
_uv.uv.foreach_set('vector', [0.1941, 0.5911, 0.1731, 0.5913, 0.1725, 0.5898, 0.1959, 0.5896, 0.5169, 0.1219, 0.5378, 0.1219, 0.5384, 0.1234, 0.5151, 0.1234, 0.5943, 0.7757, 0.5943, 0.6917, 0.5961, 0.6902, 0.5961, 0.7773, 0.5198, 0.03786, 0.5169, 0.1219, 0.5151, 0.1234, 0.518, 0.03638, 0.1737, 0.6783, 0.1707, 0.5899, 0.1725, 0.5898, 0.1756, 0.6768, 0.8848, 0.1233, 0.8818, 0.03491, 0.8837, 0.03629, 0.8867, 0.1232, 0.176, 0.6753, 0.1941, 0.6751, 0.196, 0.6766, 0.1756, 0.6768, 0.5379, 0.03786, 0.5198, 0.03786, 0.518, 0.03638, 0.5384, 0.03638, 0.1965, 0.6781, 0.1737, 0.6783, 0.1756, 0.6768, 0.196, 0.6766, 0.5176, 0.03491, 0.5403, 0.03492, 0.5384, 0.03638, 0.518, 0.03638, 0.1941, 0.6751, 0.1941, 0.5911, 0.1959, 0.5896, 0.196, 0.6766, 0.6059, 0.7758, 0.6059, 0.6917, 0.6077, 0.6902, 0.6077, 0.7772, 0.9683, 0.1233, 0.9728, 0.03492, 0.9746, 0.03651, 0.9702, 0.1234, 0.5403, 0.03492, 0.5403, 0.1234, 0.5384, 0.1234, 0.5384, 0.03638, 0.1942, 0.3168, 0.1161, 0.25, 0.1147, 0.2465, 0.196, 0.3161, 0.5219, 0.6949, 0.4895, 0.784, 0.4874, 0.784, 0.5212, 0.6911, 0.5323, 0.8553, 0.5324, 0.6919, 0.5343, 0.6909, 0.5343, 0.8596, 0.5025, 0.3073, 0.46, 0.4641, 0.4571, 0.4679, 0.5009, 0.3059, 0.1566, 0.408, 0.1127, 0.2464, 0.1147, 0.2465, 0.1585, 0.4077, 0.8471, 0.4701, 0.8839, 0.3056, 0.8858, 0.306, 0.8491, 0.4701, 0.1587, 0.4061, 0.1941, 0.4057, 0.1959, 0.4073, 0.1585, 0.4077, 0.5378, 0.3073, 0.5025, 0.3073, 0.5009, 0.3059, 0.5383, 0.3059, 0.1941, 0.4057, 0.1942, 0.3168, 0.196, 0.3161, 0.1959, 0.4073, 0.4895, 0.784, 0.5219, 0.8657, 0.5208, 0.8678, 0.4874, 0.784, 0.9542, 0.3965, 0.959, 0.3054, 0.9608, 0.3055, 0.9561, 0.3965, 0.5401, 0.3058, 0.5401, 0.3971, 0.5382, 0.3971, 0.5383, 0.3059, 0.1941, 0.4087, 0.1591, 0.409, 0.1585, 0.4077, 0.1959, 0.4073, 0.5029, 0.3043, 0.5378, 0.3044, 0.5383, 0.3059, 0.5009, 0.3059, 0.5809, 0.7803, 0.581, 0.6916, 0.5828, 0.6903, 0.5828, 0.7819, 0.5094, 0.2161, 0.5029, 0.3043, 0.5009, 0.3059, 0.5077, 0.2146, 0.1632, 0.4988, 0.1566, 0.408, 0.1585, 0.4077, 0.1651, 0.4987, 0.8839, 0.3056, 0.8886, 0.2143, 0.8904, 0.2144, 0.8858, 0.306, 0.1656, 0.4972, 0.194, 0.4969, 0.1959, 0.4984, 0.1651, 0.4987, 0.5378, 0.2161, 0.5094, 0.2161, 0.5077, 0.2146, 0.5384, 0.2146, 0.194, 0.4969, 0.1941, 0.4087, 0.1959, 0.4073, 0.1959, 0.4984, 0.5866, 0.78, 0.5867, 0.6918, 0.5885, 0.6903, 0.5885, 0.7815, 0.959, 0.3054, 0.9637, 0.2144, 0.9655, 0.2145, 0.9608, 0.3055, 0.5402, 0.2146, 0.5401, 0.3058, 0.5383, 0.3059, 0.5384, 0.2146, 0.194, 0.4999, 0.1658, 0.5001, 0.1651, 0.4987, 0.1959, 0.4984, 0.5096, 0.2131, 0.5378, 0.2131, 0.5384, 0.2146, 0.5077, 0.2146, 0.5384, 0.7795, 0.5383, 0.6912, 0.5402, 0.6898, 0.5402, 0.781, 0.5168, 0.1249, 0.5096, 0.2131, 0.5077, 0.2146, 0.5151, 0.1234, 0.1707, 0.5899, 0.1632, 0.4988, 0.1651, 0.4987, 0.1725, 0.5898, 0.8886, 0.2143, 0.8848, 0.1233, 0.8867, 0.1232, 0.8904, 0.2144, 0.173, 0.5883, 0.1941, 0.5881, 0.1959, 0.5896, 0.1725, 0.5898, 0.5378, 0.1249, 0.5168, 0.1249, 0.5151, 0.1234, 0.5384, 0.1234, 0.1941, 0.5881, 0.194, 0.4999, 0.1959, 0.4984, 0.1959, 0.5896, 0.106, 0.78, 0.1059, 0.6918, 0.1078, 0.6903, 0.1078, 0.7815, 0.9637, 0.2144, 0.9683, 0.1233, 0.9702, 0.1234, 0.9655, 0.2145, 0.5403, 0.1234, 0.5402, 0.2146, 0.5384, 0.2146, 0.5384, 0.1234, 0.3731, 0.8911, 0.4276, 0.9677, 0.4273, 0.9706, 0.371, 0.8915, 0.2798, 0.6952, 0.2012, 0.7637, 0.199, 0.7633, 0.2801, 0.6925, 0.5284, 0.9648, 0.5284, 0.6983, 0.5303, 0.6925, 0.5303, 0.9677, 0.7107, 0.9644, 0.7107, 0.6951, 0.7126, 0.6921, 0.7126, 0.9702, 0.9731, 0.6798, 0.9542, 0.3965, 0.9561, 0.3965, 0.9746, 0.6738, 0.5401, 0.3971, 0.5403, 0.6788, 0.5384, 0.673, 0.5382, 0.3971, 0.4276, 0.6984, 0.3731, 0.8911, 0.371, 0.8915, 0.4273, 0.6926, 0.2012, 0.7637, 0.2798, 0.9623, 0.2801, 0.9684, 0.199, 0.7633, 0.1127, 0.2464, 0.1965, 0.0349, 0.1961, 0.04099, 0.1147, 0.2465, 0.8896, 0.6791, 0.8471, 0.4701, 0.8491, 0.4701, 0.8904, 0.6732, 0.3665, 0.1219, 0.3683, 0.1234, 0.3449, 0.1234, 0.3455, 0.1219, 0.6026, 0.592, 0.6007, 0.5906, 0.624, 0.5908, 0.6234, 0.5922, 0.5923, 0.6917, 0.5942, 0.6902, 0.5942, 0.7773, 0.5923, 0.7758, 0.6055, 0.6761, 0.6037, 0.6776, 0.6007, 0.5906, 0.6026, 0.592, 0.3462, 0.03491, 0.348, 0.03639, 0.3449, 0.1234, 0.3431, 0.1233, 0.7956, 0.5907, 0.7975, 0.5907, 0.7945, 0.6777, 0.7926, 0.6791, 0.3484, 0.03786, 0.348, 0.03639, 0.3684, 0.0364, 0.3665, 0.03786, 0.6235, 0.6763, 0.624, 0.6778, 0.6037, 0.6776, 0.6055, 0.6761, 0.3689, 0.03492, 0.3684, 0.0364, 0.348, 0.03639, 0.3462, 0.03491, 0.6032, 0.679, 0.6037, 0.6776, 0.624, 0.6778, 0.6258, 0.6793, 0.3665, 0.03786, 0.3684, 0.0364, 0.3683, 0.1234, 0.3665, 0.1219, 0.6001, 0.6917, 0.6019, 0.6902, 0.6019, 0.7772, 0.6001, 0.7758, 0.9474, 0.5914, 0.9492, 0.5913, 0.9536, 0.6782, 0.9519, 0.6798, 0.6258, 0.6793, 0.624, 0.6778, 0.624, 0.5908, 0.6258, 0.5908, 0.3665, 0.3962, 0.3684, 0.3969, 0.2872, 0.4677, 0.2886, 0.4641, 0.5766, 0.8645, 0.5759, 0.8683, 0.542, 0.7754, 0.5442, 0.7754, 0.5343, 0.6953, 0.5363, 0.6909, 0.5363, 0.8596, 0.5344, 0.8586, 0.5881, 0.4065, 0.5865, 0.408, 0.5428, 0.2452, 0.5457, 0.249, 0.329, 0.3054, 0.3309, 0.3058, 0.2872, 0.4677, 0.2852, 0.4678, 0.7579, 0.2439, 0.7599, 0.2439, 0.7966, 0.408, 0.7947, 0.4083, 0.3311, 0.3073, 0.3309, 0.3058, 0.3683, 0.3058, 0.3664, 0.3073, 0.6233, 0.4069, 0.6238, 0.4083, 0.5865, 0.408, 0.5881, 0.4065, 0.3664, 0.3073, 0.3683, 0.3058, 0.3684, 0.3969, 0.3665, 0.3962, 0.5442, 0.7754, 0.542, 0.7754, 0.5754, 0.6916, 0.5766, 0.6937, 0.9333, 0.3181, 0.9352, 0.3182, 0.9399, 0.4092, 0.938, 0.4093, 0.6257, 0.4084, 0.6238, 0.4083, 0.6237, 0.3171, 0.6256, 0.3171, 0.3664, 0.3044, 0.3683, 0.3058, 0.3309, 0.3058, 0.3315, 0.3043, 0.5885, 0.4095, 0.5865, 0.408, 0.6238, 0.4083, 0.6233, 0.4098, 0.5828, 0.6919, 0.5847, 0.6903, 0.5847, 0.7819, 0.5829, 0.7806, 0.595, 0.4979, 0.5933, 0.4994, 0.5865, 0.408, 0.5885, 0.4095, 0.3357, 0.2145, 0.3375, 0.2146, 0.3309, 0.3058, 0.329, 0.3054, 0.7947, 0.4083, 0.7966, 0.408, 0.8012, 0.4996, 0.7994, 0.4996, 0.338, 0.2161, 0.3375, 0.2146, 0.3682, 0.2146, 0.3664, 0.2161, 0.6233, 0.4981, 0.624, 0.4996, 0.5933, 0.4994, 0.595, 0.4979, 0.3664, 0.2161, 0.3682, 0.2146, 0.3683, 0.3058, 0.3664, 0.3044, 0.5885, 0.6918, 0.5904, 0.6903, 0.5904, 0.7815, 0.5886, 0.7801, 0.938, 0.4093, 0.9399, 0.4092, 0.9446, 0.5002, 0.9428, 0.5003, 0.6258, 0.4996, 0.624, 0.4996, 0.6238, 0.4083, 0.6257, 0.4084, 0.3664, 0.2131, 0.3682, 0.2146, 0.3375, 0.2146, 0.3382, 0.2131, 0.5952, 0.5008, 0.5933, 0.4994, 0.624, 0.4996, 0.6233, 0.501, 0.1003, 0.6918, 0.102, 0.6903, 0.102, 0.7815, 0.1002, 0.78, 0.6024, 0.5891, 0.6007, 0.5906, 0.5933, 0.4994, 0.5952, 0.5008, 0.3431, 0.1233, 0.3449, 0.1234, 0.3375, 0.2146, 0.3357, 0.2145, 0.7994, 0.4996, 0.8012, 0.4996, 0.7975, 0.5907, 0.7956, 0.5907, 0.3454, 0.1249, 0.3449, 0.1234, 0.3683, 0.1234, 0.3665, 0.1249, 0.6234, 0.5893, 0.624, 0.5908, 0.6007, 0.5906, 0.6024, 0.5891, 0.3665, 0.1249, 0.3683, 0.1234, 0.3682, 0.2146, 0.3664, 0.2131, 0.108, 0.6918, 0.1097, 0.6903, 0.1097, 0.7815, 0.1078, 0.78, 0.9428, 0.5003, 0.9446, 0.5002, 0.9492, 0.5913, 0.9474, 0.5914, 0.6258, 0.5908, 0.624, 0.5908, 0.624, 0.4996, 0.6258, 0.4996, 0.4315, 0.7721, 0.4293, 0.7717, 0.4857, 0.6926, 0.486, 0.6954, 0.1933, 0.9658, 0.1936, 0.9685, 0.1126, 0.8967, 0.1149, 0.8962, 0.5244, 0.6954, 0.5263, 0.6925, 0.5263, 0.9683, 0.5244, 0.9625, 0.1949, 0.698, 0.1968, 0.6921, 0.1968, 0.9702, 0.1949, 0.9673, 0.9521, 0.03492, 0.9536, 0.04091, 0.9352, 0.3182, 0.9333, 0.3181, 0.6256, 0.3171, 0.6237, 0.3171, 0.6239, 0.04069, 0.6258, 0.03492, 0.486, 0.9647, 0.4857, 0.9706, 0.4293, 0.7717, 0.4315, 0.7721, 0.1149, 0.8962, 0.1126, 0.8967, 0.1936, 0.6921, 0.1933, 0.6981, 0.2852, 0.4678, 0.2872, 0.4677, 0.3685, 0.6727, 0.3689, 0.6788, 0.8004, 0.03491, 0.8012, 0.04072, 0.7599, 0.2439, 0.7579, 0.2439, 0.1078, 0.1219, 0.1096, 0.1234, 0.08619, 0.1237, 0.08682, 0.1221, 0.4313, 0.5917, 0.4294, 0.5903, 0.4527, 0.5903, 0.4522, 0.5917, 0.5981, 0.6917, 0.6, 0.6902, 0.6, 0.7773, 0.5981, 0.7758, 0.4342, 0.6758, 0.4324, 0.6773, 0.4294, 0.5903, 0.4313, 0.5917, 0.08743, 0.03515, 0.08924, 0.03663, 0.08619, 0.1237, 0.08436, 0.1236, 0.7511, 0.5907, 0.7529, 0.5907, 0.7499, 0.6777, 0.748, 0.6791, 0.0897, 0.03807, 0.08924, 0.03663, 0.1096, 0.03643, 0.1078, 0.03789, 0.4522, 0.6758, 0.4527, 0.6773, 0.4324, 0.6773, 0.4342, 0.6758, 0.1102, 0.03492, 0.1096, 0.03643, 0.08924, 0.03663, 0.08743, 0.03515, 0.4319, 0.6788, 0.4324, 0.6773, 0.4527, 0.6773, 0.4546, 0.6787, 0.1078, 0.03789, 0.1096, 0.03643, 0.1096, 0.1234, 0.1078, 0.1219, 0.602, 0.6917, 0.6039, 0.6902, 0.6039, 0.7772, 0.602, 0.7758, 0.9055, 0.5914, 0.9073, 0.5913, 0.9117, 0.6782, 0.9099, 0.6798, 0.4546, 0.6787, 0.4527, 0.6773, 0.4527, 0.5903, 0.4546, 0.5903, 0.1078, 0.3962, 0.1097, 0.3969, 0.02836, 0.4688, 0.02977, 0.4652, 0.09579, 0.8645, 0.09508, 0.8683, 0.06123, 0.7754, 0.06336, 0.7754, 0.5363, 0.6953, 0.5383, 0.6909, 0.5383, 0.8596, 0.5364, 0.8586, 0.4168, 0.4064, 0.4152, 0.4078, 0.3714, 0.2457, 0.3743, 0.2496, 0.07032, 0.3058, 0.07217, 0.3061, 0.02836, 0.4688, 0.02637, 0.4689, 0.7133, 0.2439, 0.7153, 0.2439, 0.752, 0.408, 0.7501, 0.4083, 0.07234, 0.3076, 0.07217, 0.3061, 0.1096, 0.3058, 0.1077, 0.3073, 0.4521, 0.4064, 0.4526, 0.4078, 0.4152, 0.4078, 0.4168, 0.4064, 0.1077, 0.3073, 0.1096, 0.3058, 0.1097, 0.3969, 0.1078, 0.3962, 0.06336, 0.7754, 0.06123, 0.7754, 0.09461, 0.6916, 0.09579, 0.6937, 0.8914, 0.3181, 0.8932, 0.3182, 0.898, 0.4092, 0.8961, 0.4093, 0.4544, 0.4078, 0.4526, 0.4078, 0.4525, 0.3165, 0.4544, 0.3166, 0.1077, 0.3043, 0.1096, 0.3058, 0.07217, 0.3061, 0.07276, 0.3047, 0.4172, 0.4093, 0.4152, 0.4078, 0.4526, 0.4078, 0.4521, 0.4093, 0.5771, 0.6919, 0.579, 0.6903, 0.579, 0.7819, 0.5772, 0.7806, 0.4237, 0.4976, 0.422, 0.499, 0.4152, 0.4078, 0.4172, 0.4093, 0.07693, 0.2147, 0.07875, 0.2148, 0.07217, 0.3061, 0.07032, 0.3058, 0.7501, 0.4083, 0.752, 0.408, 0.7566, 0.4996, 0.7548, 0.4996, 0.0793, 0.2163, 0.07875, 0.2148, 0.1095, 0.2146, 0.1077, 0.2161, 0.4521, 0.4976, 0.4527, 0.499, 0.422, 0.499, 0.4237, 0.4976, 0.1077, 0.2161, 0.1095, 0.2146, 0.1096, 0.3058, 0.1077, 0.3043, 0.5847, 0.6918, 0.5866, 0.6903, 0.5866, 0.7815, 0.5848, 0.7801, 0.8961, 0.4093, 0.898, 0.4092, 0.9027, 0.5002, 0.9008, 0.5003, 0.4545, 0.499, 0.4527, 0.499, 0.4526, 0.4078, 0.4544, 0.4078, 0.1077, 0.2131, 0.1095, 0.2146, 0.07875, 0.2148, 0.07953, 0.2133, 0.424, 0.5005, 0.422, 0.499, 0.4527, 0.499, 0.4521, 0.5005, 0.09644, 0.6918, 0.0982, 0.6903, 0.0982, 0.7815, 0.09633, 0.78, 0.4311, 0.5888, 0.4294, 0.5903, 0.422, 0.499, 0.424, 0.5005, 0.08436, 0.1236, 0.08619, 0.1237, 0.07875, 0.2148, 0.07693, 0.2147, 0.7548, 0.4996, 0.7566, 0.4996, 0.7529, 0.5907, 0.7511, 0.5907, 0.08665, 0.1251, 0.08619, 0.1237, 0.1096, 0.1234, 0.1078, 0.1249, 0.4522, 0.5888, 0.4527, 0.5903, 0.4294, 0.5903, 0.4311, 0.5888, 0.1078, 0.1249, 0.1096, 0.1234, 0.1095, 0.2146, 0.1077, 0.2131, 0.1041, 0.6918, 0.1059, 0.6903, 0.1059, 0.7815, 0.104, 0.78, 0.9008, 0.5003, 0.9027, 0.5002, 0.9073, 0.5913, 0.9055, 0.5914, 0.4546, 0.5903, 0.4527, 0.5903, 0.4527, 0.499, 0.4545, 0.499, 0.774, 0.7724, 0.7719, 0.772, 0.8282, 0.6929, 0.8286, 0.6957, 0.7091, 0.9653, 0.7094, 0.968, 0.6283, 0.8973, 0.6305, 0.8968, 0.5225, 0.6954, 0.5244, 0.6926, 0.5244, 0.9688, 0.5225, 0.9631, 0.3648, 0.6984, 0.3667, 0.6926, 0.3667, 0.9707, 0.3648, 0.9677, 0.9102, 0.03492, 0.9117, 0.04091, 0.8932, 0.3182, 0.8914, 0.3181, 0.4544, 0.3166, 0.4525, 0.3165, 0.4527, 0.04067, 0.4546, 0.03491, 0.8286, 0.965, 0.8282, 0.9709, 0.7719, 0.772, 0.774, 0.7724, 0.6305, 0.8968, 0.6283, 0.8973, 0.7094, 0.6921, 0.7091, 0.6982, 0.02637, 0.4689, 0.02836, 0.4688, 0.1098, 0.6732, 0.1102, 0.6793, 0.7558, 0.03491, 0.7566, 0.04072, 0.7153, 0.2439, 0.7133, 0.2439, 0.2803, 0.5917, 0.2594, 0.5917, 0.2587, 0.5902, 0.2821, 0.5902, 0.6881, 0.1219, 0.709, 0.1221, 0.7096, 0.1236, 0.6863, 0.1234, 0.5962, 0.7757, 0.5962, 0.6917, 0.5981, 0.6902, 0.5981, 0.7773, 0.691, 0.03787, 0.6881, 0.1219, 0.6863, 0.1234, 0.6892, 0.0364, 0.26, 0.6788, 0.2569, 0.5903, 0.2587, 0.5902, 0.2618, 0.6773, 0.8402, 0.1233, 0.8372, 0.03491, 0.8391, 0.03629, 0.8421, 0.1232, 0.2622, 0.6758, 0.2803, 0.6758, 0.2822, 0.6773, 0.2618, 0.6773, 0.7091, 0.03807, 0.691, 0.03787, 0.6892, 0.0364, 0.7096, 0.03663, 0.2827, 0.6787, 0.26, 0.6788, 0.2618, 0.6773, 0.2822, 0.6773, 0.6888, 0.0349, 0.7114, 0.03515, 0.7096, 0.03663, 0.6892, 0.0364, 0.2803, 0.6758, 0.2803, 0.5917, 0.2821, 0.5902, 0.2822, 0.6773, 0.6039, 0.7758, 0.6039, 0.6917, 0.6058, 0.6902, 0.6058, 0.7772, 0.9264, 0.1233, 0.9309, 0.03492, 0.9327, 0.03651, 0.9283, 0.1234, 0.7114, 0.03515, 0.7114, 0.1236, 0.7096, 0.1236, 0.7096, 0.03663, 0.2803, 0.3174, 0.2024, 0.2496, 0.201, 0.246, 0.2822, 0.3167, 0.06019, 0.6954, 0.02777, 0.7845, 0.02563, 0.7845, 0.05949, 0.6916, 0.5303, 0.8553, 0.5304, 0.6919, 0.5323, 0.6909, 0.5323, 0.8596, 0.6736, 0.3071, 0.6313, 0.4631, 0.6283, 0.4669, 0.6721, 0.3057, 0.2428, 0.4082, 0.199, 0.2458, 0.201, 0.246, 0.2447, 0.4079, 0.8025, 0.4701, 0.8393, 0.3056, 0.8412, 0.306, 0.8045, 0.4701, 0.2449, 0.4064, 0.2802, 0.4064, 0.2821, 0.4079, 0.2447, 0.4079, 0.7089, 0.3075, 0.6736, 0.3071, 0.6721, 0.3057, 0.7094, 0.3061, 0.2802, 0.4064, 0.2803, 0.3174, 0.2822, 0.3167, 0.2821, 0.4079, 0.02777, 0.7845, 0.06019, 0.8662, 0.05902, 0.8683, 0.02563, 0.7845, 0.9123, 0.3965, 0.917, 0.3054, 0.9189, 0.3055, 0.9142, 0.3965, 0.7113, 0.306, 0.7112, 0.3973, 0.7093, 0.3973, 0.7094, 0.3061, 0.2802, 0.4093, 0.2453, 0.4093, 0.2447, 0.4079, 0.2821, 0.4079, 0.6741, 0.3042, 0.7089, 0.3045, 0.7094, 0.3061, 0.6721, 0.3057, 0.579, 0.7803, 0.5791, 0.6916, 0.5809, 0.6903, 0.5809, 0.7819, 0.6806, 0.216, 0.6741, 0.3042, 0.6721, 0.3057, 0.6788, 0.2146, 0.2495, 0.4992, 0.2428, 0.4082, 0.2447, 0.4079, 0.2513, 0.4991, 0.8393, 0.3056, 0.844, 0.2143, 0.8458, 0.2144, 0.8412, 0.306, 0.2518, 0.4976, 0.2802, 0.4976, 0.282, 0.4991, 0.2513, 0.4991, 0.7089, 0.2163, 0.6806, 0.216, 0.6788, 0.2146, 0.7095, 0.2148, 0.2802, 0.4976, 0.2802, 0.4093, 0.2821, 0.4079, 0.282, 0.4991, 0.5904, 0.78, 0.5905, 0.6918, 0.5923, 0.6903, 0.5923, 0.7815, 0.917, 0.3054, 0.9218, 0.2144, 0.9236, 0.2145, 0.9189, 0.3055, 0.7114, 0.2148, 0.7113, 0.306, 0.7094, 0.3061, 0.7095, 0.2148, 0.2802, 0.5005, 0.252, 0.5005, 0.2513, 0.4991, 0.282, 0.4991, 0.6808, 0.2131, 0.7089, 0.2133, 0.7095, 0.2148, 0.6788, 0.2146, 0.09837, 0.78, 0.09825, 0.6917, 0.1001, 0.6903, 0.1001, 0.7815, 0.688, 0.1249, 0.6808, 0.2131, 0.6788, 0.2146, 0.6863, 0.1234, 0.2569, 0.5903, 0.2495, 0.4992, 0.2513, 0.4991, 0.2587, 0.5902, 0.844, 0.2143, 0.8402, 0.1233, 0.8421, 0.1232, 0.8458, 0.2144, 0.2592, 0.5888, 0.2803, 0.5888, 0.2821, 0.5902, 0.2587, 0.5902, 0.709, 0.1251, 0.688, 0.1249, 0.6863, 0.1234, 0.7096, 0.1236, 0.2803, 0.5888, 0.2802, 0.5005, 0.282, 0.4991, 0.2821, 0.5902, 0.1022, 0.78, 0.1021, 0.6918, 0.104, 0.6903, 0.104, 0.7815, 0.9218, 0.2144, 0.9264, 0.1233, 0.9283, 0.1234, 0.9236, 0.2145, 0.7114, 0.1236, 0.7114, 0.2148, 0.7095, 0.2148, 0.7096, 0.1236, 0.7156, 0.8914, 0.7702, 0.968, 0.7698, 0.9709, 0.7135, 0.8918, 0.3632, 0.6952, 0.2847, 0.7625, 0.2825, 0.7621, 0.3635, 0.6925, 0.5264, 0.9654, 0.5264, 0.6983, 0.5283, 0.6925, 0.5283, 0.9683, 0.3667, 0.9648, 0.3667, 0.6956, 0.3686, 0.6926, 0.3686, 0.9707, 0.9312, 0.6798, 0.9123, 0.3965, 0.9142, 0.3965, 0.9327, 0.6738, 0.7112, 0.3973, 0.7114, 0.6783, 0.7095, 0.6726, 0.7093, 0.3973, 0.7702, 0.6987, 0.7156, 0.8914, 0.7135, 0.8918, 0.7698, 0.6929, 0.2847, 0.7625, 0.3632, 0.9617, 0.3635, 0.9678, 0.2825, 0.7621, 0.199, 0.2458, 0.2827, 0.03491, 0.2823, 0.04098, 0.201, 0.246, 0.845, 0.6791, 0.8025, 0.4701, 0.8045, 0.4701, 0.8458, 0.6732])
me_plane_001.materials.append(mat_material_002)
me_plane_001.use_remesh_fix_poles = True
me_plane_001.use_remesh_preserve_attributes = False
me_plane_001.use_mirror_vertex_groups = False
me_plane_001.update()

# ---- objects
ob_plane = bpy.data.objects.new('Plane', me_plane)
ob_plane_001 = bpy.data.objects.new('Plane.001', me_plane_001)

# ---- transforms, parenting, visibility, modifiers, constraints
ob_plane.location = (0.0, -11.67, 0.0)
ob_plane.scale = (6.221, 1.824, 1.0)
ob_plane.lineart.crease_threshold = 0.0
ob_plane_001.location = (0.0, 60.85, 0.0)
ob_plane_001.scale = (1.0, 0.5949, 1.0)
ob_plane_001.lineart.crease_threshold = 0.0

# ---- collection membership
col_collection.objects.link(ob_plane)
col_collection.objects.link(ob_plane_001)

# ---- scene / render settings (as saved in the file)
scene.frame_start = 1; scene.frame_end = 250; scene.frame_set(1)
scene.render.engine = 'BLENDER_EEVEE_NEXT'
scene.cycles.use_denoising = False
scene.cycles.samples = 128
scene.cycles.sampling_pattern = 'TABULATED_SOBOL'
scene.cycles.use_adaptive_sampling = False
scene.cycles.use_light_tree = False
scene.view_settings.view_transform = 'Filmic'
bpy.context.view_layer.update()

# ---- added for rendering (the .blend has no active camera and no usable light): camera, sun
cam_auto = bpy.data.cameras.new('AutoCamera')
cam_auto.lens = 50.0
cam_auto.sensor_width = 36.0
cam_auto.clip_end = 4381.73
ob_auto_camera = bpy.data.objects.new('AutoCamera', cam_auto)
scene.collection.objects.link(ob_auto_camera)
ob_auto_camera.location = (249.672, -238.759, 214.324)
ob_auto_camera.rotation_euler = (1.09748, -7.21219e-08, 0.694738)
scene.camera = ob_auto_camera
light_auto_sun = bpy.data.lights.new('AutoSun', 'SUN')
light_auto_sun.energy = 3.0
light_auto_sun.angle = 0.0523599
ob_auto_sun = bpy.data.objects.new('AutoSun', light_auto_sun)
scene.collection.objects.link(ob_auto_sun)
ob_auto_sun.rotation_euler = (0.872665, 0.174533, 0.523599)
bpy.context.view_layer.update()
